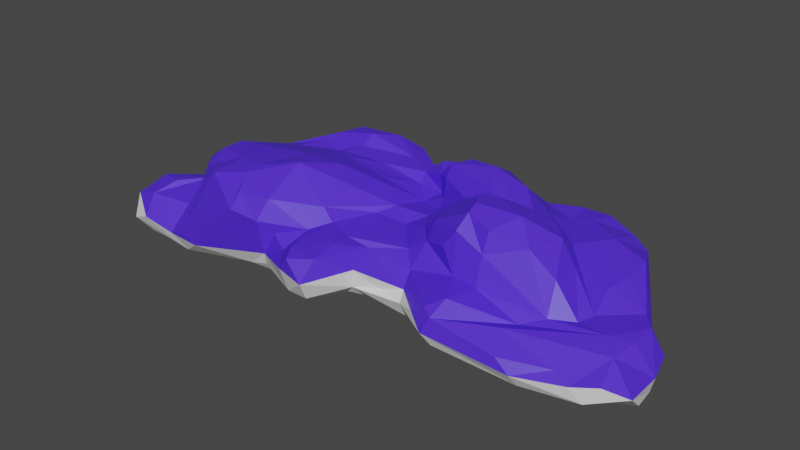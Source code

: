 # Source: cloud_1.blend  (saved by Blender 3.6.11; exported with 4.5.12 LTS)
import bpy
from mathutils import Matrix  # noqa: F401  (used for matrix-valued properties, if any)

bpy.ops.wm.read_factory_settings(use_empty=True)
scene = bpy.context.scene
scene.name = 'Scene'

# ---- materials (node trees are filled in below, after node groups)
mat_material_001 = bpy.data.materials.new('Material.001')
mat_material_001.use_transparent_shadow = False
mat_material_002 = bpy.data.materials.new('Material.002')
mat_material_002.use_transparent_shadow = False

# ---- material node trees
mat_material_001.use_nodes = True; mat_material_001.node_tree.nodes.clear()
_N = mat_material_001.node_tree.nodes; _L = mat_material_001.node_tree.links
n0 = _N.new('ShaderNodeBsdfPrincipled'); n0.name = 'Principled BSDF'; n0.location = (10, 300)
n0.distribution = 'GGX'
n0.subsurface_method = 'RANDOM_WALK_SKIN'
n0.inputs[3].default_value = 1.45
n0.inputs[27].default_value = (0.0, 0.0, 0.0, 1.0)
n0.inputs[28].default_value = 1.0
n1 = _N.new('ShaderNodeOutputMaterial'); n1.name = 'Material Output'; n1.location = (300, 300)
_L.new(n0.outputs[0], n1.inputs[0])
n1.is_active_output = True
mat_material_002.use_nodes = True; mat_material_002.node_tree.nodes.clear()
_N = mat_material_002.node_tree.nodes; _L = mat_material_002.node_tree.links
n0 = _N.new('ShaderNodeBsdfPrincipled'); n0.name = 'Principled BSDF'; n0.location = (10, 300)
n0.distribution = 'GGX'
n0.subsurface_method = 'RANDOM_WALK_SKIN'
n0.inputs[0].default_value = (0.08068, 0.0242, 0.8, 1.0)
n0.inputs[3].default_value = 1.45
n0.inputs[27].default_value = (0.0, 0.0, 0.0, 1.0)
n0.inputs[28].default_value = 1.0
n1 = _N.new('ShaderNodeOutputMaterial'); n1.name = 'Material Output'; n1.location = (300, 300)
_L.new(n0.outputs[0], n1.inputs[0])
n1.is_active_output = True

# ---- world
world_world = bpy.data.worlds.new('World'); scene.world = world_world
world_world.use_nodes = True; world_world.node_tree.nodes.clear()
_N = world_world.node_tree.nodes; _L = world_world.node_tree.links
n0 = _N.new('ShaderNodeOutputWorld'); n0.name = 'World Output'; n0.location = (300, 300)
n1 = _N.new('ShaderNodeBackground'); n1.name = 'Background'; n1.location = (10, 300)
n1.inputs[0].default_value = (0.05088, 0.05088, 0.05088, 1.0)
_L.new(n1.outputs[0], n0.inputs[0])
n0.is_active_output = True
world_world.color = (0.05088, 0.05088, 0.05088)
world_world.use_sun_shadow = False
world_world.sun_shadow_jitter_overblur = 0.0

# ---- meshes
me_mesh = bpy.data.meshes.new('Mesh')
me_mesh.from_pydata([(-88.0, 1.434, -172.8), (-16.93, 5.719, -216.9), (-130.0, 9.075, -199.5), (208.1, 4.525, -94.27), (-240.2, 8.614, -98.23), (-166.1, 16.06, -24.71), (-204.4, 22.54, -192.2), (306.3, 19.46, -111.6), (114.0, 31.92, -264.5), (47.27, 32.82, -27.68), (-75.17, 26.84, -4.45), (287.2, 15.84, -129.2), (191.8, 24.1, -1.279), (-238.2, 42.63, -197.5), (-350.7, 28.67, -42.34), (-104.4, 55.19, 12.21), (19.32, 50.75, -1.726), (-46.5, 38.52, -268.8), (-350.6, 23.5, -6.736), (-263.5, 32.55, 20.27), (-7.335, 46.94, 44.4), (349.7, 35.07, -80.07), (-292.3, 58.94, -149.1), (-309.2, 57.99, -95.74), (-344.6, 56.98, 1.015), (49.13, 54.42, -12.54), (110.0, 61.43, 8.668), (308.6, 69.09, -130.2), (-4.545, 70.34, 56.51), (92.59, 83.44, -256.0), (-305.3, 74.37, -29.76), (263.2, 83.51, -131.5), (182.5, 96.18, -232.9), (-260.6, 61.15, -12.46), (-6.693, 96.84, 1.405), (-108.4, 97.88, 17.86), (146.2, 104.1, -199.1), (67.92, 121.3, -226.0), (-158.1, 125.7, -222.1), (-239.4, 115.7, -26.51), (227.1, 99.19, -83.65), (-43.96, 104.9, -224.2), (-180.2, 115.0, -179.2), (-233.9, 131.9, -78.53), (-57.76, 110.2, -40.06), (152.9, 114.9, -55.94), (79.9, 134.5, -211.1), (-17.82, 106.8, -220.0), (-59.96, 115.2, -206.1), (-107.2, 147.7, -52.2), (79.53, 126.4, -69.67), (171.3, 149.0, -99.57), (3.018, 121.4, -178.0), (-132.8, 119.1, -158.7), (35.22, 99.99, -115.0), (105.8, 135.4, -131.4), (24.78, 104.4, -156.3), (-25.29, 101.7, -174.1), (9.106, 0.0, -172.6), (301.2, 69.18, -70.62), (271.9, 87.66, -156.4), (227.0, 99.26, -203.1), (191.4, 94.89, -256.8), (154.5, 92.35, -260.8), (48.69, 86.43, -254.1), (-77.54, 77.72, -253.4), (-195.6, 81.09, -225.9), (-293.0, 67.62, -79.81), (-282.0, 72.72, -64.39), (-197.1, 127.7, 0.2113), (-239.3, 42.56, 23.31), (-40.97, 92.88, 31.02), (-3.568, 92.54, 34.25), (14.9, 85.87, -32.53), (-225.8, 94.81, -202.4), (-231.2, 103.0, -158.7), (-275.7, 86.37, -144.3), (-247.3, 79.53, -22.49), (-144.0, 104.2, 24.73), (-92.43, 83.37, 6.479), (-40.94, 97.54, -36.06), (52.85, 87.49, -56.79), (71.06, 75.06, -38.38), (124.5, 84.18, -44.6), (212.7, 62.22, -38.49), (155.3, 81.12, -43.25), (235.1, 68.72, -57.63), (208.5, 100.7, -148.5), (193.2, 95.34, -169.7), (158.4, 92.19, -224.7), (117.3, 95.42, -237.8), (-128.3, 113.3, -246.2), (-200.9, 107.1, -201.0), (-255.6, 105.3, -100.2), (-223.6, 105.7, -2.637), (-152.4, 136.5, -9.666), (-141.3, 123.8, 11.86), (-9.514, 93.23, -27.79), (261.0, 66.66, -75.01), (228.4, 96.58, -120.5), (-100.2, 128.0, -226.1), (-237.4, 130.2, -53.59), (75.51, 102.5, -61.13), (197.2, 127.6, -76.94), (148.4, 122.5, -159.3), (32.53, 126.0, -226.4), (-123.4, 131.8, -202.1), (-124.7, 120.5, -183.5), (-152.3, 110.9, -168.0), (-184.7, 137.3, -39.04), (-156.9, 139.0, -26.52), (17.04, 90.54, -96.17), (108.2, 114.3, -46.99), (122.9, 135.7, -50.09), (154.6, 140.2, -64.97), (165.6, 137.2, -140.2), (77.67, 148.9, -186.5), (22.04, 140.7, -174.9), (-6.912, 128.4, -197.1), (54.44, 105.7, -83.97), (79.48, 132.0, -106.3), (121.7, 154.3, -85.79), (129.0, 148.6, -123.5), (94.76, 136.5, -148.8), (9.731, 100.8, -172.9), (-111.4, 122.8, -143.0), (-85.24, 136.0, -99.66), (-9.127, 100.9, -110.9), (31.99, 98.65, -137.5), (-26.73, 111.1, -187.9), (-78.48, 114.5, -170.9), (-54.27, 112.8, -141.0), (1.872, 94.4, -151.4), (106.6, 3.63, -125.9), (-87.65, 0.389, -142.6), (-1.659, 0.8944, -131.2), (141.5, 5.853, -166.0), (84.8, 6.134, -204.2), (-166.4, 5.668, -93.62), (-78.7, 3.438, -102.6), (23.71, 5.981, -97.11), (-66.44, 9.47, -71.18), (162.5, 10.03, -70.68), (226.4, 16.52, -159.7), (-11.47, 13.37, -240.0), (-95.51, 17.07, -234.1), (-182.4, 6.044, -124.8), (-218.5, 7.401, -54.61), (32.24, 12.95, -69.3), (265.6, 32.98, -180.4), (-54.78, 20.33, -37.42), (112.8, 17.66, -55.24), (-271.8, 17.3, -116.7), (-110.4, 27.29, -245.0), (184.9, 24.86, -19.61), (-239.6, 15.47, 15.57), (-133.4, 31.69, 6.877), (239.2, 17.51, -19.73), (-287.8, 33.86, -144.8), (-301.7, 13.34, -30.03), (-44.54, 35.42, 10.43), (8.132, 39.48, -5.643), (87.69, 28.76, -19.57), (136.1, 27.09, -12.63), (261.1, 15.76, -9.282), (205.2, 43.99, -231.6), (-317.5, 29.92, -94.89), (-341.4, 19.12, -32.95), (-268.8, 16.02, 11.3), (-105.8, 40.01, 8.872), (242.8, 23.63, 4.326), (313.1, 33.72, -130.5), (103.1, 53.51, -275.4), (-280.7, 53.24, -166.3), (-315.6, 14.94, 8.775), (143.1, 35.63, 16.46), (133.3, 50.24, 23.52), (308.9, 22.91, -10.95), (326.6, 12.98, -47.16), (342.4, 41.52, -111.1), (275.9, 54.24, -185.1), (212.7, 65.93, -265.0), (154.6, 60.04, -277.2), (-114.6, 67.85, -250.3), (-325.5, 41.85, -83.3), (-336.8, 70.97, -38.21), (-354.7, 39.91, -3.05), (-308.0, 41.87, 23.07), (-35.55, 46.38, 43.37), (80.6, 50.16, -8.738), (238.2, 38.24, 13.93), (351.5, 36.44, -30.73), (325.9, 69.5, -109.3), (316.4, 49.97, -132.4), (-210.0, 59.25, -217.7), (20.55, 72.44, -1.99), (142.0, 68.56, 17.91), (276.1, 49.19, -10.3), (295.3, 41.06, -3.907), (317.7, 60.83, -49.87), (272.8, 91.65, -190.1), (255.2, 81.99, -229.3), (97.86, 71.16, -270.3), (-156.8, 71.35, -235.3), (-314.5, 65.09, 1.986), (-210.4, 35.86, 27.51), (-69.83, 73.75, 15.94), (-45.21, 71.92, 46.83), (78.33, 62.49, -17.74), (144.8, 81.9, -6.271), (207.2, 68.62, -13.58), (220.6, 52.64, 12.88), (-224.2, 15.92, -153.7), (262.4, 10.93, -59.31), (180.9, 43.67, -265.5), (-335.3, 31.09, 18.17), (345.4, 17.09, -80.25), (-358.5, 51.91, -31.82), (348.1, 16.27, -52.83), (-8.973, 62.31, -271.5), (324.2, 45.27, -17.37), (140.6, 85.38, -271.6), (128.9, 74.39, 9.451), (232.3, 88.97, -240.6), (-32.24, 89.08, 47.82), (-147.4, 88.73, -243.9), (-58.05, 91.72, -13.54), (269.0, 68.47, -94.27), (-73.21, 111.4, -242.4), (-172.9, 123.1, -193.1), (-255.4, 116.2, -49.16), (-102.6, 122.2, 3.298), (191.5, 128.6, -139.3), (122.2, 136.8, -183.6), (13.05, 91.39, -242.1), (-208.0, 112.5, -138.4), (-193.1, 123.3, -127.6), (-126.2, 141.9, -87.16), (-19.67, 96.7, -88.25), (210.2, 127.6, -119.3), (129.1, 132.8, -146.4), (36.06, 143.1, -195.7), (25.16, 134.3, -198.8), (123.4, 149.5, -70.83), (111.2, 152.5, -103.5), (21.65, 125.8, -164.6), (67.44, 123.2, -139.7), (324.4, 66.66, -78.54)], [], [(135, 58, 133), (134, 0, 58), (133, 58, 136), (58, 137, 136), (0, 137, 58), (1, 137, 0), (134, 139, 138), (135, 139, 134), (135, 140, 139), (133, 140, 135), (0, 2, 1), (134, 146, 0), (146, 2, 0), (138, 146, 134), (139, 140, 141), (133, 142, 140), (3, 133, 136), (3, 136, 143), (136, 137, 143), (1, 144, 137), (144, 1, 145), (2, 145, 1), (2, 146, 212), (4, 212, 146), (138, 147, 146), (139, 141, 138), (5, 138, 141), (150, 141, 148), (140, 148, 141), (140, 142, 148), (133, 3, 142), (149, 143, 137), (6, 145, 2), (146, 147, 4), (4, 147, 168), (138, 5, 147), (5, 141, 150), (151, 148, 142), (142, 3, 157), (143, 7, 3), (8, 149, 137), (137, 144, 8), (6, 2, 212), (152, 212, 4), (168, 147, 155), (5, 155, 147), (150, 156, 5), (9, 150, 148), (9, 148, 151), (151, 142, 157), (145, 8, 144), (153, 8, 145), (6, 153, 145), (159, 152, 4), (159, 4, 168), (5, 156, 155), (10, 156, 150), (162, 9, 151), (162, 151, 154), (151, 157, 154), (11, 7, 143), (153, 6, 158), (212, 158, 6), (152, 158, 212), (159, 166, 152), (12, 154, 157), (3, 213, 157), (213, 3, 7), (143, 149, 11), (149, 8, 165), (153, 17, 8), (153, 13, 17), (158, 152, 166), (167, 166, 159), (205, 155, 156), (150, 160, 10), (161, 160, 150), (9, 161, 150), (154, 163, 162), (175, 163, 154), (154, 12, 175), (157, 213, 164), (13, 153, 158), (166, 167, 14), (10, 169, 156), (15, 156, 169), (161, 9, 16), (16, 9, 162), (175, 12, 170), (157, 170, 12), (164, 170, 157), (11, 171, 7), (149, 171, 11), (172, 214, 8), (8, 214, 165), (17, 172, 8), (13, 183, 17), (173, 158, 166), (14, 167, 18), (159, 174, 167), (168, 174, 159), (18, 167, 174), (18, 174, 215), (168, 215, 174), (155, 215, 168), (19, 155, 205), (205, 156, 15), (10, 160, 169), (20, 160, 161), (20, 161, 16), (16, 162, 189), (176, 189, 162), (163, 175, 162), (162, 175, 176), (190, 176, 170), (176, 175, 170), (164, 177, 170), (177, 190, 170), (213, 177, 164), (177, 213, 178), (7, 178, 213), (171, 179, 7), (7, 179, 216), (21, 216, 179), (180, 171, 149), (165, 180, 149), (214, 180, 165), (214, 181, 180), (172, 182, 214), (181, 214, 182), (173, 13, 158), (166, 184, 173), (14, 184, 166), (173, 184, 22), (217, 184, 14), (23, 184, 217), (18, 217, 14), (23, 217, 185), (18, 186, 217), (185, 217, 24), (24, 217, 186), (18, 215, 186), (155, 187, 215), (186, 215, 24), (24, 215, 187), (160, 188, 169), (20, 188, 160), (169, 188, 15), (16, 189, 25), (26, 189, 176), (211, 190, 197), (177, 198, 190), (197, 190, 198), (177, 178, 191), (191, 178, 218), (7, 216, 178), (178, 216, 218), (21, 191, 216), (216, 191, 218), (21, 179, 192), (171, 193, 179), (192, 179, 27), (27, 179, 193), (180, 193, 171), (17, 219, 172), (172, 219, 202), (219, 17, 183), (194, 183, 13), (173, 194, 13), (19, 187, 155), (19, 205, 70), (15, 188, 207), (207, 188, 28), (28, 188, 20), (25, 195, 16), (20, 16, 28), (28, 16, 195), (26, 176, 196), (176, 190, 196), (211, 196, 190), (199, 197, 198), (191, 220, 177), (177, 220, 198), (21, 199, 191), (191, 199, 220), (198, 220, 199), (247, 59, 199), (59, 192, 27), (227, 59, 27), (27, 193, 200), (201, 193, 180), (201, 200, 193), (181, 201, 180), (181, 182, 221), (202, 221, 172), (172, 221, 182), (29, 221, 202), (194, 203, 183), (22, 194, 173), (23, 76, 22), (22, 184, 23), (24, 204, 185), (30, 185, 204), (187, 204, 24), (19, 204, 187), (205, 15, 78), (15, 207, 206), (208, 195, 25), (189, 208, 25), (26, 208, 189), (222, 208, 26), (82, 208, 222), (196, 222, 26), (196, 209, 222), (196, 211, 210), (210, 211, 197), (210, 197, 199), (59, 247, 192), (31, 227, 27), (200, 60, 27), (31, 27, 60), (200, 201, 61), (61, 201, 223), (62, 223, 181), (181, 223, 201), (61, 223, 32), (32, 223, 62), (181, 221, 62), (62, 221, 63), (29, 63, 221), (62, 63, 32), (29, 202, 64), (64, 202, 219), (219, 65, 64), (183, 65, 219), (203, 194, 66), (22, 66, 194), (23, 185, 67), (30, 68, 185), (68, 67, 185), (30, 204, 68), (68, 204, 33), (33, 204, 19), (70, 205, 78), (206, 207, 71), (71, 207, 224), (72, 224, 28), (28, 224, 207), (34, 71, 72), (72, 71, 224), (28, 195, 72), (72, 195, 73), (208, 73, 195), (72, 73, 34), (210, 84, 196), (196, 84, 209), (85, 209, 84), (210, 199, 59), (227, 98, 59), (61, 60, 200), (61, 31, 60), (225, 65, 183), (203, 225, 183), (66, 225, 203), (74, 66, 22), (74, 22, 76), (23, 67, 76), (75, 76, 67), (33, 77, 68), (206, 79, 15), (78, 15, 35), (35, 15, 79), (35, 79, 226), (206, 226, 79), (206, 71, 226), (34, 80, 71), (226, 71, 80), (82, 73, 208), (81, 73, 82), (81, 82, 102), (222, 209, 82), (85, 83, 209), (102, 82, 83), (83, 82, 209), (85, 84, 86), (210, 59, 84), (98, 86, 59), (86, 84, 59), (99, 227, 87), (61, 88, 31), (87, 227, 88), (88, 227, 31), (89, 61, 32), (36, 88, 89), (89, 88, 61), (32, 63, 89), (89, 63, 90), (29, 90, 63), (89, 90, 36), (29, 64, 90), (90, 64, 37), (37, 64, 234), (64, 65, 234), (65, 225, 91), (91, 225, 66), (91, 66, 38), (74, 92, 66), (76, 92, 74), (38, 66, 92), (75, 67, 93), (68, 93, 67), (33, 19, 77), (70, 94, 19), (19, 94, 77), (39, 77, 94), (70, 69, 94), (69, 39, 94), (70, 78, 69), (69, 78, 95), (96, 95, 78), (35, 96, 78), (97, 80, 34), (238, 80, 97), (34, 73, 97), (81, 97, 73), (40, 86, 98), (40, 98, 99), (227, 99, 98), (87, 88, 36), (234, 65, 41), (65, 228, 41), (91, 228, 65), (38, 100, 91), (91, 100, 228), (41, 228, 100), (38, 92, 229), (76, 75, 92), (92, 75, 229), (42, 229, 75), (68, 230, 93), (77, 230, 68), (43, 93, 230), (101, 230, 39), (39, 230, 77), (43, 230, 101), (226, 231, 35), (35, 231, 96), (44, 231, 226), (44, 226, 80), (44, 80, 238), (238, 97, 81), (83, 85, 45), (45, 85, 86), (40, 103, 86), (99, 87, 232), (104, 232, 87), (87, 36, 104), (36, 233, 104), (36, 90, 233), (90, 37, 233), (46, 233, 37), (46, 37, 105), (37, 234, 105), (105, 234, 47), (47, 234, 41), (47, 41, 48), (41, 100, 48), (48, 100, 106), (38, 106, 100), (38, 229, 106), (107, 229, 42), (48, 106, 107), (107, 106, 229), (42, 235, 108), (75, 235, 42), (236, 108, 235), (93, 235, 75), (93, 236, 235), (43, 236, 93), (43, 101, 109), (39, 109, 101), (69, 109, 39), (69, 110, 109), (109, 110, 237), (49, 237, 110), (69, 95, 110), (49, 110, 95), (96, 231, 95), (95, 231, 49), (49, 231, 44), (81, 111, 238), (81, 102, 119), (50, 119, 102), (83, 112, 102), (102, 112, 50), (83, 113, 112), (45, 113, 83), (50, 112, 113), (86, 103, 45), (45, 103, 114), (51, 114, 103), (40, 239, 103), (239, 51, 103), (99, 239, 40), (51, 239, 115), (115, 239, 232), (99, 232, 239), (104, 115, 232), (104, 233, 240), (46, 116, 233), (233, 116, 240), (123, 240, 116), (123, 116, 117), (117, 116, 241), (242, 241, 46), (46, 241, 116), (52, 117, 242), (242, 117, 241), (46, 105, 242), (47, 118, 105), (105, 118, 242), (52, 242, 118), (42, 108, 107), (53, 107, 108), (53, 108, 236), (43, 237, 236), (109, 237, 43), (53, 236, 237), (238, 127, 44), (49, 44, 127), (81, 119, 111), (111, 119, 54), (54, 119, 246), (246, 119, 120), (50, 120, 119), (113, 243, 50), (50, 243, 120), (45, 243, 113), (45, 114, 243), (51, 121, 114), (114, 121, 243), (120, 243, 121), (121, 244, 120), (51, 122, 121), (121, 122, 244), (120, 244, 55), (55, 244, 122), (51, 115, 122), (122, 115, 240), (104, 240, 115), (55, 122, 240), (55, 240, 123), (123, 117, 245), (124, 245, 52), (52, 245, 117), (56, 245, 124), (48, 129, 47), (47, 129, 118), (52, 118, 129), (53, 237, 125), (126, 125, 237), (126, 237, 49), (49, 127, 126), (111, 127, 238), (54, 127, 111), (54, 246, 128), (56, 128, 246), (55, 246, 120), (55, 123, 246), (246, 123, 245), (56, 246, 245), (52, 129, 124), (57, 124, 129), (107, 130, 48), (48, 130, 129), (53, 130, 107), (57, 129, 130), (53, 125, 130), (57, 130, 125), (125, 131, 57), (57, 131, 132), (126, 131, 125), (132, 131, 126), (126, 127, 132), (54, 132, 127), (54, 128, 132), (132, 128, 56), (58, 135, 134), (56, 124, 132), (57, 132, 124), (21, 192, 247), (247, 199, 21)])
me_mesh.polygons.foreach_set('material_index', [0, 0, 0, 0, 0, 0, 0, 0, 0, 0, 0, 0, 0, 0, 0, 0, 0, 0, 0, 0, 0, 0, 0, 0, 0, 0, 0, 0, 0, 0, 0, 0, 0, 0, 0, 0, 0, 0, 0, 0, 0, 0, 0, 0, 0, 0, 0, 0, 0, 0, 0, 0, 0, 0, 0, 0, 0, 0, 0, 0, 0, 0, 0, 0, 0, 0, 0, 0, 0, 0, 0, 0, 0, 0, 0, 0, 0, 0, 0, 0, 0, 0, 0, 0, 0, 0, 0, 0, 0, 0, 0, 0, 0, 0, 0, 0, 0, 0, 0, 0, 0, 0, 0, 0, 0, 0, 0, 0, 0, 0, 0, 0, 0, 0, 0, 0, 0, 0, 0, 0, 0, 0, 0, 0, 0, 0, 0, 0, 0, 0, 0, 0, 0, 0, 0, 0, 0, 1, 0, 1, 0, 0, 0, 0, 0, 0, 0, 0, 0, 0, 1, 0, 1, 0, 0, 0, 0, 0, 0, 1, 0, 1, 1, 0, 0, 1, 0, 0, 0, 0, 1, 0, 0, 0, 0, 0, 0, 1, 1, 1, 1, 0, 0, 1, 1, 1, 1, 1, 1, 1, 1, 1, 1, 1, 1, 1, 1, 1, 0, 1, 0, 1, 1, 1, 1, 1, 1, 0, 0, 0, 1, 1, 1, 1, 1, 1, 1, 1, 1, 1, 1, 1, 1, 1, 1, 1, 1, 1, 1, 1, 1, 1, 1, 1, 1, 1, 1, 1, 1, 1, 1, 1, 1, 1, 1, 1, 1, 1, 1, 1, 1, 1, 1, 1, 1, 1, 1, 1, 1, 1, 1, 1, 1, 1, 1, 1, 1, 1, 1, 1, 1, 1, 1, 1, 1, 1, 1, 1, 1, 1, 1, 1, 1, 1, 1, 1, 1, 1, 1, 1, 1, 1, 1, 1, 1, 1, 1, 1, 1, 1, 1, 1, 1, 1, 1, 1, 1, 1, 1, 1, 1, 1, 1, 1, 1, 1, 1, 1, 1, 1, 1, 1, 1, 1, 1, 1, 1, 1, 1, 1, 1, 1, 1, 1, 1, 1, 1, 1, 1, 1, 1, 1, 1, 1, 1, 1, 1, 1, 1, 1, 1, 1, 1, 1, 1, 1, 1, 1, 1, 1, 1, 1, 1, 1, 1, 1, 1, 1, 1, 1, 1, 1, 1, 1, 1, 1, 1, 1, 1, 1, 1, 1, 1, 1, 1, 1, 1, 1, 1, 1, 1, 1, 1, 1, 1, 1, 1, 1, 1, 1, 1, 1, 1, 1, 1, 1, 1, 1, 1, 1, 1, 1, 1, 1, 1, 1, 1, 1, 1, 1, 1, 1, 1, 1, 1, 1, 1, 1, 1, 1, 1, 1, 1, 1, 1, 1, 1, 1, 1, 1, 1, 1, 1, 1, 1, 1, 1, 1, 1, 1, 1, 1, 1, 1, 1, 1, 1, 1, 1, 1, 1, 1, 1, 1, 1, 1, 1, 1, 1, 1, 1, 1, 1, 1, 1, 1, 1, 1, 1, 1, 1, 1, 1, 1, 1, 1, 1, 0, 1, 1, 1, 1])
_k = set([(0, 1), (0, 2), (0, 58), (0, 134), (0, 137), (0, 146), (1, 2), (1, 137), (1, 144), (1, 145), (2, 6), (2, 145), (2, 146), (2, 212), (3, 7), (3, 133), (3, 136), (3, 142), (3, 143), (3, 157), (3, 213), (4, 146), (4, 147), (4, 152), (4, 159), (4, 168), (4, 212), (5, 138), (5, 141), (5, 150), (5, 155), (5, 156), (6, 145), (6, 153), (6, 158), (6, 212), (7, 11), (7, 143), (7, 171), (7, 178), (7, 179), (7, 213), (7, 216), (8, 17), (8, 137), (8, 144), (8, 145), (8, 149), (8, 153), (8, 165), (8, 172), (8, 214), (9, 16), (9, 148), (9, 150), (9, 151), (9, 161), (9, 162), (10, 150), (10, 156), (10, 160), (10, 169), (11, 143), (11, 149), (11, 171), (12, 154), (12, 157), (12, 170), (12, 175), (13, 17), (13, 153), (13, 158), (13, 173), (13, 183), (13, 194), (14, 18), (14, 166), (14, 167), (14, 217), (15, 35), (15, 78), (15, 79), (15, 156), (15, 169), (15, 188), (15, 205), (15, 206), (15, 207), (16, 20), (16, 25), (16, 28), (16, 161), (16, 162), (16, 189), (16, 195), (17, 153), (17, 172), (17, 219), (18, 167), (18, 174), (18, 186), (18, 215), (18, 217), (19, 33), (19, 70), (19, 77), (19, 94), (19, 155), (19, 187), (19, 204), (19, 205), (20, 28), (20, 160), (20, 161), (20, 188), (21, 179), (21, 191), (21, 192), (21, 199), (21, 216), (21, 247), (22, 23), (22, 66), (22, 74), (22, 76), (22, 173), (22, 184), (22, 194), (23, 67), (23, 76), (23, 184), (23, 185), (23, 217), (24, 185), (24, 186), (24, 187), (24, 204), (24, 215), (24, 217), (25, 189), (25, 195), (25, 208), (26, 176), (26, 189), (26, 208), (26, 222), (27, 31), (27, 60), (27, 179), (27, 192), (27, 193), (27, 200), (27, 227), (28, 72), (28, 188), (28, 195), (28, 207), (28, 224), (29, 63), (29, 90), (29, 202), (29, 221), (30, 68), (30, 185), (30, 204), (31, 60), (31, 88), (31, 227), (32, 61), (32, 62), (32, 63), (32, 89), (32, 223), (33, 68), (33, 77), (33, 204), (34, 71), (34, 72), (34, 73), (34, 80), (34, 97), (35, 78), (35, 79), (35, 96), (35, 226), (35, 231), (36, 87), (36, 88), (36, 89), (36, 90), (36, 104), (36, 233), (37, 46), (37, 64), (37, 90), (37, 105), (37, 233), (37, 234), (38, 66), (38, 91), (38, 92), (38, 100), (38, 106), (38, 229), (39, 69), (39, 77), (39, 94), (39, 101), (39, 109), (39, 230), (40, 86), (40, 98), (40, 99), (40, 103), (40, 239), (41, 48), (41, 65), (41, 100), (41, 228), (41, 234), (42, 75), (42, 107), (42, 108), (42, 235), (43, 93), (43, 101), (43, 109), (43, 230), (43, 236), (43, 237), (44, 49), (44, 80), (44, 127), (44, 231), (44, 238), (45, 83), (45, 85), (45, 86), (45, 103), (45, 113), (45, 114), (45, 243), (46, 105), (46, 116), (46, 233), (46, 241), (46, 242), (47, 48), (47, 105), (47, 118), (47, 129), (47, 234), (48, 100), (48, 106), (48, 107), (48, 129), (48, 130), (49, 95), (49, 110), (49, 126), (49, 127), (49, 231), (49, 237), (50, 102), (50, 112), (50, 113), (50, 119), (50, 120), (50, 243), (51, 103), (51, 114), (51, 115), (51, 121), (51, 122), (51, 239), (52, 117), (52, 118), (52, 124), (52, 129), (52, 242), (52, 245), (53, 107), (53, 108), (53, 125), (53, 130), (53, 236), (53, 237), (54, 111), (54, 119), (54, 127), (54, 128), (54, 132), (54, 246), (55, 120), (55, 122), (55, 123), (55, 240), (55, 244), (55, 246), (56, 124), (56, 128), (56, 132), (56, 245), (56, 246), (57, 124), (57, 125), (57, 129), (57, 130), (57, 131), (57, 132), (58, 133), (58, 134), (58, 135), (58, 136), (58, 137), (59, 84), (59, 86), (59, 98), (59, 192), (59, 199), (59, 210), (59, 227), (59, 247), (60, 61), (60, 200), (61, 88), (61, 89), (61, 200), (61, 201), (61, 223), (62, 63), (62, 181), (62, 221), (62, 223), (63, 89), (63, 90), (63, 221), (64, 65), (64, 90), (64, 202), (64, 219), (64, 234), (65, 91), (65, 183), (65, 219), (65, 225), (65, 228), (65, 234), (66, 74), (66, 91), (66, 92), (66, 194), (66, 203), (66, 225), (67, 68), (67, 75), (67, 76), (67, 93), (67, 185), (68, 77), (68, 93), (68, 185), (68, 204), (68, 230), (69, 70), (69, 78), (69, 94), (69, 95), (69, 109), (70, 78), (70, 94), (70, 205), (71, 72), (71, 80), (71, 206), (71, 207), (71, 224), (71, 226), (72, 73), (72, 195), (72, 224), (73, 81), (73, 82), (73, 97), (73, 195), (73, 208), (74, 76), (74, 92), (75, 76), (75, 92), (75, 93), (75, 229), (75, 235), (76, 92), (77, 94), (77, 230), (78, 95), (78, 96), (78, 205), (79, 206), (79, 226), (80, 97), (80, 226), (80, 238), (81, 82), (81, 97), (81, 102), (81, 111), (81, 119), (81, 238), (82, 83), (82, 102), (82, 208), (82, 209), (82, 222), (83, 85), (83, 102), (83, 112), (83, 113), (83, 209), (84, 85), (84, 86), (84, 196), (84, 209), (84, 210), (85, 86), (85, 209), (86, 98), (86, 103), (87, 88), (87, 99), (87, 104), (87, 227), (87, 232), (88, 89), (88, 227), (89, 90), (90, 233), (91, 100), (91, 225), (91, 228), (92, 229), (93, 230), (93, 235), (93, 236), (95, 96), (95, 110), (95, 231), (96, 231), (98, 99), (98, 227), (99, 227), (99, 232), (99, 239), (100, 106), (100, 228), (101, 109), (101, 230), (102, 112), (102, 119), (103, 114), (103, 239), (104, 115), (104, 232), (104, 233), (104, 240), (105, 118), (105, 234), (105, 242), (106, 107), (106, 229), (107, 108), (107, 130), (108, 235), (108, 236), (109, 110), (109, 237), (110, 237), (111, 119), (111, 127), (111, 238), (112, 113), (113, 243), (114, 121), (114, 243), (115, 122), (115, 232), (115, 239), (115, 240), (116, 117), (116, 123), (116, 233), (116, 240), (116, 241), (117, 123), (117, 241), (117, 242), (117, 245), (118, 129), (118, 242), (119, 120), (119, 246), (120, 121), (120, 243), (120, 244), (120, 246), (121, 243), (121, 244), (122, 240), (122, 244), (123, 240), (123, 245), (123, 246), (124, 129), (124, 132), (124, 245), (125, 126), (125, 130), (125, 131), (125, 237), (126, 127), (126, 132), (126, 237), (127, 132), (127, 238), (128, 132), (128, 246), (129, 130), (131, 132), (133, 135), (133, 136), (133, 142), (134, 135), (134, 138), (134, 139), (134, 146), (135, 139), (135, 140), (136, 137), (136, 143), (137, 143), (137, 144), (137, 149), (138, 139), (138, 141), (138, 146), (138, 147), (139, 140), (139, 141), (140, 141), (140, 142), (140, 148), (141, 148), (141, 150), (142, 148), (142, 151), (142, 157), (143, 149), (144, 145), (145, 153), (146, 147), (146, 212), (147, 155), (147, 168), (148, 150), (148, 151), (149, 165), (149, 171), (149, 180), (150, 156), (150, 160), (150, 161), (151, 154), (151, 157), (151, 162), (152, 158), (152, 159), (152, 166), (152, 212), (153, 158), (154, 157), (154, 162), (154, 163), (154, 175), (155, 156), (155, 168), (155, 187), (155, 205), (155, 215), (156, 169), (156, 205), (157, 164), (157, 170), (157, 213), (158, 166), (158, 173), (158, 212), (159, 166), (159, 167), (159, 168), (159, 174), (160, 161), (160, 169), (160, 188), (162, 163), (162, 175), (162, 176), (162, 189), (163, 175), (164, 170), (164, 177), (164, 213), (165, 180), (166, 167), (166, 173), (166, 184), (167, 174), (168, 174), (168, 215), (169, 188), (170, 175), (170, 176), (170, 177), (170, 190), (171, 179), (171, 180), (171, 193), (172, 182), (172, 202), (172, 214), (172, 219), (172, 221), (173, 184), (173, 194), (174, 215), (175, 176), (176, 189), (176, 190), (176, 196), (177, 178), (177, 190), (177, 191), (177, 198), (177, 213), (177, 220), (178, 191), (178, 213), (178, 216), (178, 218), (179, 192), (179, 193), (179, 216), (180, 181), (180, 193), (180, 201), (180, 214), (181, 182), (181, 201), (181, 214), (181, 221), (181, 223), (182, 214), (182, 221), (183, 194), (183, 203), (183, 219), (183, 225), (184, 217), (185, 204), (185, 217), (186, 215), (186, 217), (187, 204), (187, 215), (188, 207), (189, 208), (190, 196), (190, 197), (190, 198), (190, 211), (191, 199), (191, 216), (191, 218), (191, 220), (192, 247), (193, 200), (193, 201), (194, 203), (195, 208), (196, 209), (196, 210), (196, 211), (196, 222), (197, 198), (197, 199), (197, 210), (197, 211), (198, 199), (198, 220), (199, 210), (199, 220), (199, 247), (200, 201), (201, 223), (202, 219), (202, 221), (203, 225), (206, 207), (206, 226), (207, 224), (208, 222), (209, 222), (210, 211), (216, 218), (226, 231), (232, 239), (233, 240), (235, 236), (236, 237), (241, 242), (245, 246)])
me_mesh.attributes.new('sharp_edge', 'BOOLEAN', 'EDGE').data.foreach_set('value', [ (min(e.vertices), max(e.vertices)) in _k for e in me_mesh.edges])
_uv = me_mesh.uv_layers.new(name='map1')
_uv.uv.foreach_set('vector', [0.5431, 0.4216, 0.4942, 0.409, 0.5487, 0.2925, 0.5299, 0.5241, 0.494, 0.5247, 0.4942, 0.409, 0.5487, 0.2925, 0.4942, 0.409, 0.5008, 0.2512, 0.4942, 0.409, 0.4557, 0.3188, 0.5008, 0.2512, 0.494, 0.5247, 0.4557, 0.3188, 0.4942, 0.409, 0.441, 0.4401, 0.4557, 0.3188, 0.494, 0.5247, 0.5299, 0.5241, 0.5767, 0.5133, 0.5873, 0.6178, 0.5431, 0.4216, 0.5767, 0.5133, 0.5299, 0.5241, 0.5431, 0.4216, 0.5827, 0.3912, 0.5767, 0.5133, 0.5487, 0.2925, 0.5827, 0.3912, 0.5431, 0.4216, 0.494, 0.5247, 0.4615, 0.5747, 0.441, 0.4401, 0.5299, 0.5241, 0.5505, 0.637, 0.494, 0.5247, 0.5505, 0.637, 0.4615, 0.5747, 0.494, 0.5247, 0.5873, 0.6178, 0.5505, 0.637, 0.5299, 0.5241, 0.5767, 0.5133, 0.5827, 0.3912, 0.6131, 0.4985, 0.5487, 0.2925, 0.613, 0.2257, 0.5827, 0.3912, 0.5858, 0.1715, 0.5487, 0.2925, 0.5008, 0.2512, 0.5858, 0.1715, 0.5008, 0.2512, 0.5066, 0.1498, 0.5008, 0.2512, 0.4557, 0.3188, 0.5066, 0.1498, 0.441, 0.4401, 0.4127, 0.4336, 0.4557, 0.3188, 0.4127, 0.4336, 0.441, 0.4401, 0.4193, 0.5337, 0.4615, 0.5747, 0.4193, 0.5337, 0.441, 0.4401, 0.4615, 0.5747, 0.5505, 0.637, 0.5149, 0.6867, 0.5816, 0.7056, 0.5149, 0.6867, 0.5505, 0.637, 0.5873, 0.6178, 0.6334, 0.6796, 0.5505, 0.637, 0.5767, 0.5133, 0.6131, 0.4985, 0.5873, 0.6178, 0.6674, 0.617, 0.5873, 0.6178, 0.6131, 0.4985, 0.6515, 0.4843, 0.6131, 0.4985, 0.6146, 0.3809, 0.5827, 0.3912, 0.6146, 0.3809, 0.6131, 0.4985, 0.5827, 0.3912, 0.613, 0.2257, 0.6146, 0.3809, 0.5487, 0.2925, 0.5858, 0.1715, 0.613, 0.2257, 0.4797, 0.103, 0.5066, 0.1498, 0.4557, 0.3188, 0.4684, 0.6632, 0.4193, 0.5337, 0.4615, 0.5747, 0.5505, 0.637, 0.6334, 0.6796, 0.5816, 0.7056, 0.5816, 0.7056, 0.6334, 0.6796, 0.7103, 0.7392, 0.5873, 0.6178, 0.6674, 0.617, 0.6334, 0.6796, 0.6674, 0.617, 0.6131, 0.4985, 0.6515, 0.4843, 0.6303, 0.2847, 0.6146, 0.3809, 0.613, 0.2257, 0.613, 0.2257, 0.5858, 0.1715, 0.6721, 0.134, 0.5066, 0.1498, 0.5629, 0.05434, 0.5858, 0.1715, 0.3807, 0.284, 0.4797, 0.103, 0.4557, 0.3188, 0.4557, 0.3188, 0.4127, 0.4336, 0.3807, 0.284, 0.4684, 0.6632, 0.4615, 0.5747, 0.5149, 0.6867, 0.5587, 0.7433, 0.5149, 0.6867, 0.5816, 0.7056, 0.7103, 0.7392, 0.6334, 0.6796, 0.7153, 0.7044, 0.6674, 0.617, 0.7153, 0.7044, 0.6334, 0.6796, 0.6515, 0.4843, 0.7025, 0.5777, 0.6674, 0.617, 0.661, 0.3625, 0.6515, 0.4843, 0.6146, 0.3809, 0.661, 0.3625, 0.6146, 0.3809, 0.6303, 0.2847, 0.6303, 0.2847, 0.613, 0.2257, 0.6721, 0.134, 0.8209, 0.6519, 0.8209, 0.9044, 0.8107, 0.7507, 0.405, 0.5513, 0.3807, 0.284, 0.4193, 0.5337, 0.4684, 0.6632, 0.405, 0.5513, 0.4193, 0.5337, 0.6618, 0.7786, 0.5587, 0.7433, 0.5816, 0.7056, 0.6618, 0.7786, 0.5816, 0.7056, 0.7103, 0.7392, 0.6674, 0.617, 0.7025, 0.5777, 0.7153, 0.7044, 0.6896, 0.5084, 0.7025, 0.5777, 0.6515, 0.4843, 0.6711, 0.3144, 0.661, 0.3625, 0.6303, 0.2847, 0.6711, 0.3144, 0.6303, 0.2847, 0.6713, 0.1987, 0.6303, 0.2847, 0.6721, 0.134, 0.6713, 0.1987, 0.5427, 0.07728, 0.5629, 0.05434, 0.5066, 0.1498, 0.8573, 0.8848, 0.8476, 0.7623, 0.8573, 0.6519, 0.5149, 0.6867, 0.5231, 0.7623, 0.4684, 0.6632, 0.5587, 0.7433, 0.5231, 0.7623, 0.5149, 0.6867, 0.6618, 0.7786, 0.5828, 0.7975, 0.5587, 0.7433, 0.6931, 0.1903, 0.6713, 0.1987, 0.6721, 0.134, 0.5858, 0.1715, 0.6261, 0.1066, 0.6721, 0.134, 0.6261, 0.1066, 0.5858, 0.1715, 0.5629, 0.05434, 0.5066, 0.1498, 0.4797, 0.103, 0.5427, 0.07728, 0.4797, 0.103, 0.3807, 0.284, 0.4178, 0.1751, 0.405, 0.5513, 0.3751, 0.4752, 0.3807, 0.284, 0.7444, 0.2396, 0.7512, 0.07743, 0.7632, 0.3187, 0.5231, 0.7623, 0.5587, 0.7433, 0.5828, 0.7975, 0.6577, 0.8258, 0.5828, 0.7975, 0.6618, 0.7786, 0.9696, 0.1661, 0.9939, 0.1316, 0.9827, 0.2595, 0.6515, 0.4843, 0.706, 0.4718, 0.6896, 0.5084, 0.6862, 0.409, 0.706, 0.4718, 0.6515, 0.4843, 0.661, 0.3625, 0.6862, 0.409, 0.6515, 0.4843, 0.6713, 0.1987, 0.6794, 0.2567, 0.6711, 0.3144, 0.7126, 0.2482, 0.6794, 0.2567, 0.6713, 0.1987, 0.6713, 0.1987, 0.6931, 0.1903, 0.7126, 0.2482, 0.6721, 0.134, 0.6261, 0.1066, 0.6846, 0.1078, 0.8476, 0.7345, 0.8209, 0.8937, 0.8209, 0.6519, 0.5828, 0.7975, 0.6577, 0.8258, 0.6452, 0.8368, 0.9939, 0.3294, 0.9742, 0.2925, 0.9827, 0.2595, 0.9559, 0.2949, 0.9827, 0.2595, 0.9742, 0.2925, 0.04197, 0.8459, 0.04197, 0.8965, 0.02545, 0.8553, 0.6892, 0.3955, 0.661, 0.3625, 0.6711, 0.3144, 0.7126, 0.2482, 0.6931, 0.1903, 0.6997, 0.1295, 0.6721, 0.134, 0.6997, 0.1295, 0.6931, 0.1903, 0.6846, 0.1078, 0.6997, 0.1295, 0.6721, 0.134, 0.5427, 0.07728, 0.5385, 0.04622, 0.5629, 0.05434, 0.4797, 0.103, 0.5385, 0.04622, 0.5427, 0.07728, 0.8014, 0.4917, 0.8026, 0.5799, 0.7793, 0.5037, 0.3807, 0.284, 0.3777, 0.2041, 0.4178, 0.1751, 0.7632, 0.3187, 0.8014, 0.4917, 0.7793, 0.5037, 0.7512, 0.07743, 0.7906, 0.2318, 0.7632, 0.3187, 0.9527, 0.6388, 0.932, 0.6104, 0.9352, 0.5428, 0.9424, 0.4712, 0.9285, 0.4632, 0.9357, 0.4305, 0.6618, 0.7786, 0.7076, 0.795, 0.6577, 0.8258, 0.7103, 0.7392, 0.7076, 0.795, 0.6618, 0.7786, 0.6881, 0.8367, 0.6577, 0.8258, 0.7076, 0.795, 0.6881, 0.8367, 0.7076, 0.795, 0.7165, 0.8183, 0.9922, 0.0977, 0.9693, 0.01935, 0.9911, 0.04259, 0.9939, 0.1316, 0.9693, 0.01935, 0.9922, 0.0977, 0.9715, 0.1041, 0.9939, 0.1316, 0.9696, 0.1661, 0.9696, 0.1661, 0.9827, 0.2595, 0.9559, 0.2949, 0.6896, 0.5084, 0.706, 0.4718, 0.7036, 0.5447, 0.7444, 0.4272, 0.706, 0.4718, 0.6862, 0.409, 0.7444, 0.4272, 0.6862, 0.409, 0.6892, 0.3955, 0.9052, 0.4083, 0.9285, 0.493, 0.9021, 0.4818, 0.8928, 0.5391, 0.9021, 0.4818, 0.9285, 0.493, 0.6794, 0.2567, 0.7126, 0.2482, 0.6711, 0.3144, 0.9285, 0.493, 0.9104, 0.5526, 0.8928, 0.5391, 0.9002, 0.665, 0.8928, 0.5391, 0.9185, 0.6728, 0.8928, 0.5391, 0.9104, 0.5526, 0.9185, 0.6728, 0.9285, 0.697, 0.9165, 0.7533, 0.9185, 0.6728, 0.9165, 0.7533, 0.9002, 0.665, 0.9185, 0.6728, 0.6261, 0.1066, 0.6815, 0.05081, 0.6846, 0.1078, 0.6815, 0.05081, 0.6261, 0.1066, 0.64, 0.03005, 0.5629, 0.05434, 0.64, 0.03005, 0.6261, 0.1066, 0.5385, 0.04622, 0.5603, 0.01105, 0.5629, 0.05434, 0.5629, 0.05434, 0.5603, 0.01105, 0.6002, 0.007729, 0.7835, 0.7089, 0.8046, 0.7056, 0.7834, 0.7475, 0.7869, 0.8476, 0.7975, 0.7732, 0.8107, 0.8389, 0.8107, 0.9112, 0.7869, 0.8476, 0.8107, 0.8389, 0.3777, 0.2041, 0.4711, 0.09044, 0.4178, 0.1751, 0.3777, 0.2041, 0.3751, 0.1659, 0.4711, 0.09044, 0.8014, 0.4917, 0.8162, 0.551, 0.8026, 0.5799, 0.8334, 0.6142, 0.8026, 0.5799, 0.8162, 0.551, 0.9527, 0.6388, 0.9285, 0.6887, 0.932, 0.6104, 0.9352, 0.5428, 0.9511, 0.5277, 0.9527, 0.6388, 0.9424, 0.4712, 0.9511, 0.5277, 0.9352, 0.5428, 0.9527, 0.6388, 0.9511, 0.5277, 0.9623, 0.6155, 0.9714, 0.4581, 0.9511, 0.5277, 0.9424, 0.4712, 0.9651, 0.5488, 0.9511, 0.5277, 0.9714, 0.4581, 0.9357, 0.4305, 0.9714, 0.4581, 0.9424, 0.4712, 0.6989, 0.9105, 0.6989, 0.8368, 0.7218, 0.8631, 0.9357, 0.4305, 0.9558, 0.426, 0.9714, 0.4581, 0.2297, 0.0258, 0.2372, 1.484e-08, 0.2769, 0.01294, 0.9724, 0.4263, 0.9714, 0.4581, 0.9558, 0.426, 0.9357, 0.4305, 0.9395, 0.4083, 0.9558, 0.426, 0.9939, 0.1316, 0.9574, 0.05185, 0.9693, 0.01935, 0.9614, 2.809e-08, 0.9693, 0.01935, 0.9412, 0.01279, 0.9412, 0.01279, 0.9693, 0.01935, 0.9574, 0.05185, 0.706, 0.4718, 0.7434, 0.4608, 0.7036, 0.5447, 0.7444, 0.4272, 0.7434, 0.4608, 0.706, 0.4718, 0.9742, 0.2925, 0.965, 0.3715, 0.9559, 0.2949, 0.8664, 0.728, 0.8664, 0.8015, 0.8573, 0.7646, 0.8838, 0.5132, 0.9021, 0.4818, 0.8928, 0.5391, 0.8848, 0.6436, 0.9002, 0.665, 0.8881, 0.7129, 0.9165, 0.7533, 0.8951, 0.735, 0.9002, 0.665, 0.3266, 0.7509, 0.3526, 0.7037, 0.3369, 0.7732, 0.6815, 0.05081, 0.64, 0.03005, 0.6561, -1.999e-08, 0.07658, 0.8459, 0.07658, 0.887, 0.05905, 0.867, 0.5629, 0.05434, 0.6002, 0.007729, 0.64, 0.03005, 0.64, 0.03005, 0.6002, 0.007729, 0.6328, 0.004331, 0.7835, 0.7089, 0.7702, 0.6519, 0.8046, 0.7056, 0.8046, 0.7056, 0.7702, 0.6519, 0.799, 0.6733, 0.7835, 0.7089, 0.7834, 0.7475, 0.7505, 0.755, 0.7975, 0.7732, 0.7789, 0.7787, 0.7834, 0.7475, 0.7505, 0.755, 0.7834, 0.7475, 0.7562, 0.782, 0.7562, 0.782, 0.7834, 0.7475, 0.7789, 0.7787, 0.7869, 0.8476, 0.7789, 0.7787, 0.7975, 0.7732, 0.7632, 0.3187, 0.7962, 0.3602, 0.8014, 0.4917, 0.8014, 0.4917, 0.7962, 0.3602, 0.8221, 0.4824, 0.7962, 0.3602, 0.7632, 0.3187, 0.7906, 0.2318, 0.7717, 0.1136, 0.7906, 0.2318, 0.7512, 0.07743, 0.7622, 0.0187, 0.7717, 0.1136, 0.7512, 0.07743, 0.9715, 0.1041, 0.9574, 0.05185, 0.9939, 0.1316, 0.9715, 0.1041, 0.9696, 0.1661, 0.9607, 0.133, 0.9559, 0.2949, 0.965, 0.3715, 0.9337, 0.3617, 0.9337, 0.3617, 0.965, 0.3715, 0.9364, 0.4083, 0.9364, 0.4083, 0.965, 0.3715, 0.9659, 0.4047, 0.9002, 0.4449, 0.8796, 0.4085, 0.9052, 0.4083, 0.5891, 0.8546, 0.5797, 0.9037, 0.5631, 0.8368, 0.5631, 0.8368, 0.5797, 0.9037, 0.554, 0.9008, 0.8838, 0.5132, 0.8928, 0.5391, 0.8714, 0.5491, 0.8928, 0.5391, 0.9002, 0.665, 0.8714, 0.5491, 0.8848, 0.6436, 0.8714, 0.5491, 0.9002, 0.665, 0.2827, 0.8039, 0.3266, 0.7509, 0.3369, 0.7732, 0.9003, 0.8057, 0.89, 0.7709, 0.9165, 0.7533, 0.9165, 0.7533, 0.89, 0.7709, 0.8951, 0.735, 0.253, 0.8459, 0.2827, 0.8039, 0.3114, 0.8429, 0.3114, 0.8429, 0.2827, 0.8039, 0.3235, 0.8088, 0.3369, 0.7732, 0.3235, 0.8088, 0.2827, 0.8039, 0.2488, 0.8147, 0.2555, 0.7863, 0.2827, 0.8039, 0.2555, 0.7863, 0.2122, 0.8195, 0.1858, 0.8012, 0.2244, 0.7506, 0.2555, 0.7863, 0.1858, 0.8012, 0.7562, 0.782, 0.7789, 0.7787, 0.7444, 0.8628, 0.7652, 0.9089, 0.7789, 0.7787, 0.7869, 0.8476, 0.7652, 0.9089, 0.7444, 0.8628, 0.7789, 0.7787, 0.793, 0.9537, 0.7652, 0.9089, 0.7869, 0.8476, 0.8334, 0.6142, 0.8162, 0.551, 0.8448, 0.5306, 0.8221, 0.4824, 0.8448, 0.5306, 0.8014, 0.4917, 0.8014, 0.4917, 0.8448, 0.5306, 0.8162, 0.551, 0.8379, 0.4711, 0.8448, 0.5306, 0.8221, 0.4824, 0.7717, 0.1136, 0.7909, 0.1786, 0.7906, 0.2318, 0.7698, -1.259e-08, 0.7717, 0.1136, 0.7622, 0.0187, 0.9651, 0.5488, 0.989, 0.618, 0.9623, 0.6155, 0.9623, 0.6155, 0.9511, 0.5277, 0.9651, 0.5488, 0.2769, 0.01294, 0.2801, 0.04826, 0.2297, 0.0258, 0.2425, 0.06215, 0.2297, 0.0258, 0.2801, 0.04826, 0.3083, 0.05451, 0.2801, 0.04826, 0.2769, 0.01294, 0.3105, 0.1079, 0.2801, 0.04826, 0.3083, 0.05451, 0.9696, 0.1661, 0.9559, 0.2949, 0.8936, 0.2505, 0.3144, 0.2968, 0.3594, 0.3629, 0.3202, 0.3368, 0.8892, 0.4797, 0.8796, 0.4085, 0.9002, 0.4449, 0.9021, 0.4818, 0.8892, 0.4797, 0.9002, 0.4449, 0.8838, 0.5132, 0.8892, 0.4797, 0.9021, 0.4818, 0.3324, 0.5733, 0.2965, 0.5165, 0.331, 0.5514, 0.2699, 0.5096, 0.2965, 0.5165, 0.3324, 0.5733, 0.8714, 0.5491, 0.8669, 0.5346, 0.8838, 0.5132, 0.3443, 0.5882, 0.3145, 0.5935, 0.3324, 0.5733, 0.3443, 0.5882, 0.348, 0.6825, 0.3136, 0.6688, 0.3136, 0.6688, 0.348, 0.6825, 0.3266, 0.7509, 0.3136, 0.6688, 0.3266, 0.7509, 0.2827, 0.8039, 0.2555, 0.7863, 0.2488, 0.8147, 0.2122, 0.8195, 0.1782, 0.747, 0.2244, 0.7506, 0.1858, 0.8012, 0.1089, 0.7641, 0.1491, 0.7598, 0.1858, 0.8012, 0.1782, 0.747, 0.1858, 0.8012, 0.1491, 0.7598, 0.1089, 0.7641, 0.06189, 0.7477, 0.0881, 0.7109, 0.0881, 0.7109, 0.06189, 0.7477, 0.04553, 0.7214, 0.8655, 0.5842, 0.8669, 0.6277, 0.8334, 0.6142, 0.8334, 0.6142, 0.8669, 0.6277, 0.8637, 0.6519, 0.0881, 0.7109, 0.04553, 0.7214, 0.04874, 0.6614, 0.04874, 0.6614, 0.04553, 0.7214, 0.02156, 0.6744, 0.8334, 0.6142, 0.8448, 0.5306, 0.8655, 0.5842, 0.02156, 0.6744, 3.056e-08, 0.616, 0.01341, 0.6311, 0.01387, 0.5575, 0.01341, 0.6311, 3.056e-08, 0.616, 0.02156, 0.6744, 0.01341, 0.6311, 0.04874, 0.6614, 0.8379, 0.4711, 0.8221, 0.4824, 0.8354, 0.4195, 0.8354, 0.4195, 0.8221, 0.4824, 0.7962, 0.3602, 0.7962, 0.3602, 0.8071, 0.2744, 0.8354, 0.4195, 0.7906, 0.2318, 0.8071, 0.2744, 0.7962, 0.3602, 0.7909, 0.1786, 0.7717, 0.1136, 0.7982, 0.1302, 0.7698, -1.259e-08, 0.7982, 0.1302, 0.7717, 0.1136, 0.1659, 0.06486, 0.2297, 0.0258, 0.1853, 0.08216, 0.2425, 0.06215, 0.2041, 0.09342, 0.2297, 0.0258, 0.2041, 0.09342, 0.1853, 0.08216, 0.2297, 0.0258, 0.2425, 0.06215, 0.2801, 0.04826, 0.2041, 0.09342, 0.2041, 0.09342, 0.2801, 0.04826, 0.2689, 0.1139, 0.2689, 0.1139, 0.2801, 0.04826, 0.3105, 0.1079, 0.9607, 0.133, 0.9696, 0.1661, 0.8936, 0.2505, 0.3202, 0.3368, 0.3594, 0.3629, 0.3388, 0.3689, 0.3388, 0.3689, 0.3594, 0.3629, 0.3599, 0.3776, 0.3464, 0.4129, 0.3599, 0.3776, 0.3751, 0.4102, 0.9364, 0.4083, 0.9142, 0.3782, 0.9337, 0.3617, 0.3068, 0.4125, 0.3388, 0.3689, 0.3464, 0.4129, 0.3464, 0.4129, 0.3388, 0.3689, 0.3599, 0.3776, 0.5631, 0.8368, 0.554, 0.9008, 0.5339, 0.8598, 0.5339, 0.8598, 0.554, 0.9008, 0.5339, 0.9358, 0.2965, 0.5165, 0.27, 0.442, 0.3082, 0.446, 0.3464, 0.4129, 0.27, 0.442, 0.3068, 0.4125, 0.3136, 0.6688, 0.2854, 0.6781, 0.3443, 0.5882, 0.3443, 0.5882, 0.2854, 0.6781, 0.3145, 0.5935, 0.2719, 0.6099, 0.3145, 0.5935, 0.2854, 0.6781, 0.3136, 0.6688, 0.2827, 0.8039, 0.2555, 0.7863, 0.2244, 0.7506, 0.2466, 0.7391, 0.2555, 0.7863, 0.0881, 0.7109, 0.1491, 0.7598, 0.1089, 0.7641, 0.0881, 0.7109, 0.1782, 0.747, 0.1491, 0.7598, 0.8113, 0.1899, 0.8071, 0.2744, 0.7906, 0.2318, 0.7909, 0.1786, 0.8113, 0.1899, 0.7906, 0.2318, 0.7982, 0.1302, 0.8113, 0.1899, 0.7909, 0.1786, 0.8134, 0.08746, 0.7982, 0.1302, 0.7698, -1.259e-08, 0.8134, 0.08746, 0.7698, -1.259e-08, 0.8051, 0.01492, 0.1659, 0.06486, 0.1853, 0.08216, 0.1087, 0.1087, 0.09427, 0.1625, 0.1087, 0.1087, 0.1853, 0.08216, 0.2689, 0.1139, 0.2563, 0.1301, 0.2041, 0.09342, 0.9354, 0.3368, 0.9244, 0.3121, 0.9559, 0.2949, 0.8936, 0.2505, 0.9559, 0.2949, 0.9044, 0.2929, 0.9044, 0.2929, 0.9559, 0.2949, 0.9244, 0.3121, 0.9044, 0.2929, 0.9244, 0.3121, 0.9201, 0.356, 0.3202, 0.3368, 0.2845, 0.3533, 0.3057, 0.3107, 0.3202, 0.3368, 0.3388, 0.3689, 0.2845, 0.3533, 0.3068, 0.4125, 0.2589, 0.3757, 0.3388, 0.3689, 0.2845, 0.3533, 0.3388, 0.3689, 0.2589, 0.3757, 0.2699, 0.5096, 0.27, 0.442, 0.2965, 0.5165, 0.245, 0.4895, 0.27, 0.442, 0.2699, 0.5096, 0.245, 0.4895, 0.2699, 0.5096, 0.2404, 0.5163, 0.3324, 0.5733, 0.3145, 0.5935, 0.2699, 0.5096, 0.2719, 0.6099, 0.2669, 0.5733, 0.3145, 0.5935, 0.2404, 0.5163, 0.2699, 0.5096, 0.2669, 0.5733, 0.2669, 0.5733, 0.2699, 0.5096, 0.3145, 0.5935, 0.2719, 0.6099, 0.2854, 0.6781, 0.2643, 0.7064, 0.3136, 0.6688, 0.2555, 0.7863, 0.2854, 0.6781, 0.2466, 0.7391, 0.2643, 0.7064, 0.2555, 0.7863, 0.2643, 0.7064, 0.2854, 0.6781, 0.2555, 0.7863, 0.4831, 0.8836, 0.5039, 0.8368, 0.4895, 0.9199, 0.0881, 0.7109, 0.1246, 0.6675, 0.1782, 0.747, 0.4895, 0.9199, 0.5039, 0.8368, 0.5039, 0.9443, 0.1246, 0.6675, 0.2244, 0.7506, 0.1782, 0.747, 0.05657, 0.632, 0.0881, 0.7109, 0.04874, 0.6614, 0.08427, 0.6145, 0.1246, 0.6675, 0.05657, 0.632, 0.05657, 0.632, 0.1246, 0.6675, 0.0881, 0.7109, 0.04874, 0.6614, 0.01341, 0.6311, 0.05657, 0.632, 0.05657, 0.632, 0.01341, 0.6311, 0.03658, 0.5845, 0.01387, 0.5575, 0.03658, 0.5845, 0.01341, 0.6311, 0.05657, 0.632, 0.03658, 0.5845, 0.08427, 0.6145, 0.01387, 0.5575, 0.01137, 0.5051, 0.03658, 0.5845, 0.8695, 0.9651, 0.8624, 0.8881, 0.907, 0.9086, 0.907, 0.9086, 0.8624, 0.8881, 0.8741, 0.8446, 0.3751, 0.9868, 0.3751, 0.8368, 0.3883, 0.9439, 0.8071, 0.2744, 0.8113, 0.1899, 0.8426, 0.21, 0.8426, 0.21, 0.8113, 0.1899, 0.7982, 0.1302, 0.8426, 0.21, 0.7982, 0.1302, 0.8565, 0.1677, 0.8134, 0.08746, 0.8316, 0.1145, 0.7982, 0.1302, 0.1087, 0.1087, 0.04683, 0.2027, 0.04406, 0.1737, 0.8565, 0.1677, 0.7982, 0.1302, 0.8316, 0.1145, 0.4242, 0.9537, 0.4242, 0.8368, 0.4482, 0.8821, 0.2041, 0.09342, 0.1608, 0.1274, 0.1853, 0.08216, 0.2689, 0.1139, 0.3105, 0.1079, 0.2563, 0.1301, 0.9607, 0.133, 0.8918, 0.1601, 0.9715, 0.1041, 0.6536, 0.8368, 0.6536, 0.923, 0.6313, 0.9101, 0.05905, 0.8459, 0.04914, 0.888, 0.04197, 0.8459, 0.9607, 0.133, 0.8669, 0.1928, 0.8918, 0.1601, 0.2828, 0.1856, 0.2483, 0.1386, 0.2793, 0.1552, 0.9607, 0.133, 0.8936, 0.2505, 0.8669, 0.1928, 0.2828, 0.1856, 0.3198, 0.2469, 0.2746, 0.2394, 0.3026, 0.2508, 0.2746, 0.2394, 0.3198, 0.2469, 0.9044, 0.2929, 0.8728, 0.2569, 0.8936, 0.2505, 0.2724, 0.4123, 0.2589, 0.3757, 0.3068, 0.4125, 0.1995, 0.4064, 0.2589, 0.3757, 0.2724, 0.4123, 0.3068, 0.4125, 0.27, 0.442, 0.2724, 0.4123, 0.245, 0.4895, 0.2724, 0.4123, 0.27, 0.442, 0.2294, 0.6987, 0.2643, 0.7064, 0.2466, 0.7391, 0.2294, 0.6987, 0.2466, 0.7391, 0.1863, 0.7041, 0.2244, 0.7506, 0.1863, 0.7041, 0.2466, 0.7391, 0.1507, 0.6833, 0.1246, 0.6675, 0.08427, 0.6145, 0.8379, 0.3746, 0.8071, 0.2744, 0.8482, 0.3024, 0.8071, 0.2744, 0.8489, 0.2728, 0.8482, 0.3024, 0.8426, 0.21, 0.8489, 0.2728, 0.8071, 0.2744, 0.02412, 0.255, 0.02493, 0.324, 3.368e-09, 0.2933, 0.8426, 0.21, 0.8669, 0.2354, 0.8489, 0.2728, 0.03545, 0.3914, 0.01022, 0.3584, 0.02493, 0.324, 0.02412, 0.255, 0.04683, 0.2027, 0.05719, 0.2346, 0.1087, 0.1087, 0.09427, 0.1625, 0.04683, 0.2027, 0.04683, 0.2027, 0.09427, 0.1625, 0.05719, 0.2346, 0.07385, 0.2247, 0.05719, 0.2346, 0.09427, 0.1625, 0.5891, 0.8714, 0.6313, 0.8709, 0.6145, 0.9265, 0.5891, 0.8368, 0.6313, 0.8709, 0.5891, 0.8714, 0.1856, 0.15, 0.1608, 0.1274, 0.2199, 0.122, 0.2149, 0.1434, 0.2199, 0.122, 0.2483, 0.1386, 0.6274, 0.8505, 0.6313, 0.8709, 0.5891, 0.8368, 0.1856, 0.15, 0.2199, 0.122, 0.2149, 0.1434, 0.9201, 0.356, 0.8786, 0.3036, 0.9044, 0.2929, 0.9044, 0.2929, 0.8786, 0.3036, 0.8728, 0.2569, 0.2511, 0.3557, 0.2966, 0.2976, 0.2845, 0.3533, 0.2511, 0.3557, 0.2845, 0.3533, 0.2589, 0.3757, 0.2511, 0.3557, 0.2589, 0.3757, 0.1995, 0.4064, 0.1995, 0.4064, 0.2724, 0.4123, 0.245, 0.4895, 1.0, 0.7678, 0.9947, 0.8038, 0.9581, 0.7945, 0.9581, 0.7945, 0.9947, 0.8038, 0.9883, 0.9013, 0.2294, 0.6987, 0.2311, 0.6615, 0.2643, 0.7064, 0.4831, 0.8836, 0.4895, 0.9199, 0.4551, 0.9228, 3.251e-09, 0.8459, 0.02545, 0.885, 6.586e-09, 0.9164, 0.1507, 0.6833, 0.08427, 0.6145, 0.1295, 0.6124, 0.5339, 0.889, 0.5039, 0.8596, 0.5339, 0.8368, 0.5339, 0.889, 0.5214, 0.9391, 0.5039, 0.8596, 0.6989, 0.8761, 0.6536, 0.917, 0.6536, 0.8368, 0.9244, 0.9208, 0.9285, 0.9638, 0.907, 0.9086, 0.9244, 0.9208, 0.907, 0.9086, 0.9158, 0.8683, 0.907, 0.9086, 0.8741, 0.8446, 0.9158, 0.8683, 0.9158, 0.8683, 0.8741, 0.8446, 0.8996, 0.8057, 0.04277, 0.4219, 0.02144, 0.4614, 0.03545, 0.3914, 0.04277, 0.4219, 0.03545, 0.3914, 0.05412, 0.3702, 0.03545, 0.3914, 0.02493, 0.324, 0.05412, 0.3702, 0.05412, 0.3702, 0.02493, 0.324, 0.05063, 0.2939, 0.02412, 0.255, 0.05063, 0.2939, 0.02493, 0.324, 0.02412, 0.255, 0.05719, 0.2346, 0.05063, 0.2939, 0.07365, 0.2909, 0.05719, 0.2346, 0.07385, 0.2247, 0.05412, 0.3702, 0.05063, 0.2939, 0.07365, 0.2909, 0.07365, 0.2909, 0.05063, 0.2939, 0.05719, 0.2346, 0.07385, 0.2247, 0.1196, 0.1876, 0.09034, 0.2568, 0.09427, 0.1625, 0.1196, 0.1876, 0.07385, 0.2247, 0.1326, 0.2038, 0.09034, 0.2568, 0.1196, 0.1876, 0.1608, 0.1274, 0.1196, 0.1876, 0.09427, 0.1625, 0.1608, 0.1274, 0.1326, 0.2038, 0.1196, 0.1876, 0.1856, 0.15, 0.1326, 0.2038, 0.1608, 0.1274, 0.1856, 0.15, 0.2149, 0.1434, 0.2366, 0.2041, 0.2483, 0.1386, 0.2366, 0.2041, 0.2149, 0.1434, 0.2828, 0.1856, 0.2366, 0.2041, 0.2483, 0.1386, 0.2828, 0.1856, 0.254, 0.2357, 0.2366, 0.2041, 0.2366, 0.2041, 0.254, 0.2357, 0.1851, 0.2784, 0.2276, 0.2971, 0.1851, 0.2784, 0.254, 0.2357, 0.2828, 0.1856, 0.2746, 0.2394, 0.254, 0.2357, 0.2276, 0.2971, 0.254, 0.2357, 0.2746, 0.2394, 0.3026, 0.2508, 0.2966, 0.2976, 0.2746, 0.2394, 0.2746, 0.2394, 0.2966, 0.2976, 0.2276, 0.2971, 0.2276, 0.2971, 0.2966, 0.2976, 0.2511, 0.3557, 0.245, 0.4895, 0.1945, 0.451, 0.1995, 0.4064, 0.245, 0.4895, 0.2404, 0.5163, 0.211, 0.4936, 0.9673, 0.7096, 1.0, 0.6887, 0.9949, 0.7097, 1.0, 0.7678, 0.9703, 0.7417, 0.9949, 0.7097, 0.9949, 0.7097, 0.9703, 0.7417, 0.9673, 0.7096, 1.0, 0.7678, 0.9419, 0.7535, 0.9703, 0.7417, 0.9581, 0.7945, 0.9419, 0.7535, 1.0, 0.7678, 0.9673, 0.7096, 0.9703, 0.7417, 0.9419, 0.7535, 0.9883, 0.9013, 0.9336, 0.8457, 0.9581, 0.7945, 0.9581, 0.7945, 0.9336, 0.8457, 0.9297, 0.7914, 0.1994, 0.6324, 0.2396, 0.6093, 0.2311, 0.6615, 0.2294, 0.6987, 0.1823, 0.6813, 0.2311, 0.6615, 0.1823, 0.6813, 0.1994, 0.6324, 0.2311, 0.6615, 0.4831, 0.8836, 0.4482, 0.897, 0.4666, 0.8436, 0.1994, 0.6324, 0.1823, 0.6813, 0.1521, 0.6302, 0.1521, 0.6302, 0.1823, 0.6813, 0.1568, 0.6612, 0.4831, 0.8836, 0.4551, 0.9228, 0.4482, 0.897, 3.251e-09, 0.8459, 0.0249, 0.8537, 0.02545, 0.885, 0.1295, 0.6124, 0.09648, 0.5833, 0.1416, 0.5878, 0.06007, 0.536, 0.08726, 0.5303, 0.09648, 0.5833, 0.09648, 0.5833, 0.08726, 0.5303, 0.1416, 0.5878, 0.1349, 0.5471, 0.1416, 0.5878, 0.08726, 0.5303, 0.1349, 0.5471, 0.08726, 0.5303, 0.09634, 0.4634, 0.09634, 0.4634, 0.08726, 0.5303, 0.07282, 0.4821, 0.7218, 0.8368, 0.7331, 0.8488, 0.7218, 0.9037, 0.06007, 0.536, 0.07282, 0.4821, 0.08726, 0.5303, 0.09287, 0.4418, 0.09634, 0.4634, 0.06908, 0.4698, 0.06908, 0.4698, 0.09634, 0.4634, 0.07282, 0.4821, 0.06007, 0.536, 0.03812, 0.4817, 0.06908, 0.4698, 0.8996, 0.8057, 0.9285, 0.816, 0.9158, 0.8683, 0.03812, 0.4817, 0.06853, 0.4318, 0.06908, 0.4698, 0.09287, 0.4418, 0.06908, 0.4698, 0.06853, 0.4318, 0.07385, 0.2247, 0.09034, 0.2568, 0.07365, 0.2909, 0.1024, 0.2787, 0.07365, 0.2909, 0.09034, 0.2568, 0.1024, 0.2787, 0.09034, 0.2568, 0.1326, 0.2038, 0.1856, 0.15, 0.1851, 0.2784, 0.1326, 0.2038, 0.2366, 0.2041, 0.1851, 0.2784, 0.1856, 0.15, 0.1024, 0.2787, 0.1326, 0.2038, 0.1851, 0.2784, 0.866, 0.7042, 0.8573, 0.728, 0.8573, 0.6519, 0.2276, 0.2971, 0.2511, 0.3557, 0.1733, 0.4211, 0.245, 0.4895, 0.211, 0.4936, 0.1945, 0.451, 0.1945, 0.451, 0.211, 0.4936, 0.173, 0.4742, 0.173, 0.4742, 0.211, 0.4936, 0.1444, 0.5142, 0.1444, 0.5142, 0.211, 0.4936, 0.1841, 0.5247, 0.2281, 0.5212, 0.1841, 0.5247, 0.211, 0.4936, 0.2545, 0.5703, 0.2285, 0.5726, 0.2281, 0.5212, 0.2281, 0.5212, 0.2285, 0.5726, 0.1841, 0.5247, 0.2529, 0.6072, 0.2285, 0.5726, 0.2545, 0.5703, 0.9581, 0.7945, 0.9297, 0.7914, 0.9285, 0.7542, 0.1994, 0.6324, 0.2101, 0.572, 0.2396, 0.6093, 0.2396, 0.6093, 0.2101, 0.572, 0.2285, 0.5726, 0.1841, 0.5247, 0.2285, 0.5726, 0.2101, 0.572, 0.2101, 0.572, 0.1884, 0.5614, 0.1841, 0.5247, 0.1994, 0.6324, 0.1669, 0.5847, 0.2101, 0.572, 0.2101, 0.572, 0.1669, 0.5847, 0.1884, 0.5614, 0.1841, 0.5247, 0.1884, 0.5614, 0.1567, 0.5584, 0.1567, 0.5584, 0.1884, 0.5614, 0.1669, 0.5847, 0.1994, 0.6324, 0.1521, 0.6302, 0.1669, 0.5847, 0.1669, 0.5847, 0.1521, 0.6302, 0.1416, 0.5878, 0.1295, 0.6124, 0.1416, 0.5878, 0.1521, 0.6302, 0.1567, 0.5584, 0.1669, 0.5847, 0.1416, 0.5878, 0.1567, 0.5584, 0.1416, 0.5878, 0.1349, 0.5471, 0.4242, 0.9778, 0.3883, 0.9038, 0.4016, 0.895, 0.4238, 0.8696, 0.4016, 0.895, 0.3997, 0.8735, 0.3997, 0.8735, 0.4016, 0.895, 0.3883, 0.9038, 0.4242, 0.8866, 0.4016, 0.895, 0.4238, 0.8696, 0.05412, 0.3702, 0.0794, 0.4079, 0.04277, 0.4219, 0.04277, 0.4219, 0.0794, 0.4079, 0.06853, 0.4318, 0.09287, 0.4418, 0.06853, 0.4318, 0.0794, 0.4079, 0.1024, 0.2787, 0.1851, 0.2784, 0.1227, 0.3024, 0.175, 0.3285, 0.1227, 0.3024, 0.1851, 0.2784, 0.175, 0.3285, 0.1851, 0.2784, 0.2276, 0.2971, 0.2276, 0.2971, 0.1733, 0.4211, 0.175, 0.3285, 0.1945, 0.451, 0.1733, 0.4211, 0.1995, 0.4064, 0.173, 0.4742, 0.1733, 0.4211, 0.1945, 0.451, 0.173, 0.4742, 0.1444, 0.5142, 0.1462, 0.4727, 0.1227, 0.4659, 0.1462, 0.4727, 0.1444, 0.5142, 0.1567, 0.5584, 0.1444, 0.5142, 0.1841, 0.5247, 0.1567, 0.5584, 0.1349, 0.5471, 0.1444, 0.5142, 0.1444, 0.5142, 0.1349, 0.5471, 0.1101, 0.4624, 0.4242, 0.8866, 0.4224, 0.9412, 0.4016, 0.895, 0.3997, 0.8735, 0.3975, 0.8368, 0.4238, 0.8696, 0.09688, 0.4085, 0.1019, 0.4499, 0.0794, 0.4079, 0.07365, 0.2909, 0.09396, 0.3446, 0.05412, 0.3702, 0.05412, 0.3702, 0.09396, 0.3446, 0.0794, 0.4079, 0.1024, 0.2787, 0.09396, 0.3446, 0.07365, 0.2909, 0.09688, 0.4085, 0.0794, 0.4079, 0.09396, 0.3446, 0.1024, 0.2787, 0.1227, 0.3024, 0.09396, 0.3446, 0.09688, 0.4085, 0.09396, 0.3446, 0.1227, 0.3024, 0.1227, 0.3024, 0.1318, 0.3703, 0.09688, 0.4085, 0.09688, 0.4085, 0.1318, 0.3703, 0.1272, 0.4386, 0.175, 0.3285, 0.1318, 0.3703, 0.1227, 0.3024, 0.1272, 0.4386, 0.1318, 0.3703, 0.175, 0.3285, 0.175, 0.3285, 0.1733, 0.4211, 0.1272, 0.4386, 0.173, 0.4742, 0.1272, 0.4386, 0.1733, 0.4211, 0.173, 0.4742, 0.1462, 0.4727, 0.1272, 0.4386, 0.1272, 0.4386, 0.1462, 0.4727, 0.1227, 0.4659, 0.4942, 0.409, 0.5431, 0.4216, 0.5299, 0.5241, 0.1227, 0.4659, 0.1019, 0.4499, 0.1272, 0.4386, 0.09688, 0.4085, 0.1272, 0.4386, 0.1019, 0.4499, 0.7835, 0.7089, 0.7505, 0.755, 0.7452, 0.7186, 0.7452, 0.7186, 0.7467, 0.6857, 0.7835, 0.7089])
me_mesh.materials.append(mat_material_001)
me_mesh.materials.append(mat_material_002)
me_mesh.update()
me_mesh.normals_split_custom_set([tuple(v) for v in zip(*[iter([0.02387, -0.9993, 0.02783, 0.02387, -0.9993, 0.02783, 0.02387, -0.9993, 0.02783, -0.01466, -0.9993, -0.03433, -0.01466, -0.9993, -0.03433, -0.01466, -0.9993, -0.03433, 0.04498, -0.9989, -0.01632, 0.04498, -0.9989, -0.01632, 0.04498, -0.9989, -0.01632, 0.04792, -0.9958, -0.07839, 0.04792, -0.9958, -0.07839, 0.04792, -0.9958, -0.07839, -0.01379, -0.975, -0.2219, -0.01379, -0.975, -0.2219, -0.01379, -0.975, -0.2219, 0.01345, -0.9971, -0.07523, 0.01345, -0.9971, -0.07523, 0.01345, -0.9971, -0.07523, -0.01712, -0.9967, 0.07992, -0.01712, -0.9967, 0.07992, -0.01712, -0.9967, 0.07992, -0.004302, -0.997, 0.07708, -0.004302, -0.997, 0.07708, -0.004302, -0.997, 0.07708, 0.01733, -0.9907, 0.1348, 0.01733, -0.9907, 0.1348, 0.01733, -0.9907, 0.1348, 0.01231, -0.9931, 0.1166, 0.01231, -0.9931, 0.1166, 0.01842, -0.9908, 0.134, -0.0583, -0.9802, -0.1893, -0.0583, -0.9802, -0.1893, -0.0583, -0.9802, -0.1893, -0.06582, -0.9973, -0.03366, -0.06582, -0.9973, -0.03366, -0.06582, -0.9973, -0.03366, -0.1068, -0.9876, -0.115, -0.1068, -0.9876, -0.115, -0.1068, -0.9876, -0.115, -0.05637, -0.9983, 0.01692, -0.05637, -0.9983, 0.01692, -0.05637, -0.9983, 0.01692, 0.01455, -0.983, 0.1829, 0.01455, -0.983, 0.1829, 0.01455, -0.983, 0.1829, 0.0123, -0.9931, 0.1165, 0.00877, -0.9943, 0.1065, 0.0123, -0.9931, 0.1165, 0.02052, -0.9991, -0.03755, 0.02052, -0.9991, -0.03755, 0.02052, -0.9991, -0.03755, 0.1338, -0.9807, -0.1424, 0.1338, -0.9807, -0.1424, 0.1338, -0.9807, -0.1424, 0.1373, -0.9679, -0.2107, 0.1373, -0.9679, -0.2107, 0.1373, -0.9679, -0.2107, 0.04202, -0.9512, -0.3058, 0.04202, -0.9512, -0.3058, 0.04202, -0.9512, -0.3058, -0.06434, -0.9424, -0.3281, -0.06434, -0.9424, -0.3281, -0.06434, -0.9424, -0.3281, -0.07353, -0.9532, -0.2932, -0.07353, -0.9532, -0.2932, -0.07353, -0.9532, -0.2932, -0.1375, -0.9811, -0.1363, -0.1375, -0.9811, -0.1363, -0.1375, -0.9811, -0.1363, -0.1185, -0.9795, -0.1631, -0.1185, -0.9795, -0.1631, -0.1185, -0.9795, -0.1631, -0.03055, -0.9995, 0.003631, -0.03055, -0.9995, 0.003631, -0.03055, -0.9995, 0.003631, -0.005398, -0.9817, 0.1904, -0.005398, -0.9817, 0.1904, -0.005398, -0.9817, 0.1904, 0.004152, -0.9888, 0.1491, 0.004152, -0.9888, 0.1491, 0.004152, -0.9888, 0.1491, 0.02796, -0.9544, 0.2973, 0.02796, -0.9544, 0.2973, 0.02796, -0.9544, 0.2973, 0.02978, -0.9717, 0.2343, 0.02978, -0.9717, 0.2343, 0.02978, -0.9717, 0.2343, -0.01903, -0.9684, 0.2485, -0.01903, -0.9684, 0.2485, -0.01903, -0.9684, 0.2485, -0.03941, -0.9872, 0.1544, -0.03941, -0.9872, 0.1544, -0.03941, -0.9872, 0.1544, 0.1843, -0.9089, -0.374, 0.1843, -0.9089, -0.374, 0.1843, -0.9089, -0.374, -0.201, -0.8916, -0.4059, -0.201, -0.8916, -0.4059, -0.201, -0.8916, -0.4059, -0.04657, -0.9989, -0.004615, -0.04657, -0.9989, -0.004615, -0.04657, -0.9989, -0.004615, -0.1248, -0.9916, 0.03449, -0.1248, -0.9916, 0.03449, -0.1248, -0.9916, 0.03449, 0.07828, -0.9858, 0.1482, 0.08133, -0.9864, 0.143, 0.08133, -0.9864, 0.143, 0.06912, -0.9564, 0.2838, 0.06912, -0.9564, 0.2838, 0.06912, -0.9564, 0.2838, -0.01626, -0.9163, 0.4002, -0.01626, -0.9163, 0.4002, -0.01626, -0.9163, 0.4002, -0.02479, -0.9831, 0.1816, -0.02479, -0.9831, 0.1816, -0.02479, -0.9831, 0.1816, 0.1236, -0.9816, -0.1454, 0.1236, -0.9816, -0.1454, 0.1236, -0.9816, -0.1454, 0.1797, -0.933, -0.3119, 0.1797, -0.933, -0.3119, 0.1797, -0.933, -0.3119, 0.0658, -0.9286, -0.3653, 0.0658, -0.9286, -0.3653, 0.0658, -0.9286, -0.3653, -0.1967, -0.9444, -0.2636, -0.1967, -0.9444, -0.2636, -0.1967, -0.9444, -0.2636, -0.1644, -0.9707, -0.1752, -0.1644, -0.9707, -0.1752, -0.1644, -0.9707, -0.1752, -0.03405, -0.994, 0.104, -0.03405, -0.994, 0.104, -0.03405, -0.994, 0.104, 0.08133, -0.9864, 0.143, 0.0839, -0.9868, 0.1387, 0.08133, -0.9864, 0.143, 0.07836, -0.9234, 0.3758, 0.07836, -0.9234, 0.3758, 0.07836, -0.9234, 0.3758, 0.07241, -0.91, 0.4083, 0.07241, -0.91, 0.4083, 0.07241, -0.91, 0.4083, -0.02384, -0.8988, 0.4378, -0.02384, -0.8988, 0.4378, -0.02384, -0.8988, 0.4378, -0.07096, -0.966, 0.2487, -0.07096, -0.966, 0.2487, -0.07096, -0.966, 0.2487, -0.08201, -0.5472, -0.833, -0.08201, -0.5472, -0.833, -0.08201, -0.5472, -0.833, -0.041, -0.7567, -0.6525, -0.041, -0.7567, -0.6525, -0.041, -0.7567, -0.6525, -0.2279, -0.8462, -0.4816, -0.2279, -0.8462, -0.4816, -0.2279, -0.8462, -0.4816, -0.2009, -0.973, -0.1138, -0.2009, -0.973, -0.1138, -0.2009, -0.973, -0.1138, -0.002614, -0.9978, 0.06679, -0.002614, -0.9978, 0.06679, -0.002614, -0.9978, 0.06679, 0.1677, -0.9415, 0.2923, 0.1677, -0.9415, 0.2923, 0.1677, -0.9415, 0.2923, -0.05025, -0.9853, 0.1634, -0.05025, -0.9853, 0.1634, -0.05025, -0.9853, 0.1634, -0.1384, -0.9691, 0.204, -0.1384, -0.9691, 0.204, -0.1384, -0.9691, 0.204, -0.03843, -0.9615, 0.2721, -0.03843, -0.9615, 0.2721, -0.03843, -0.9615, 0.2721, -0.1203, -0.8974, 0.4246, -0.1203, -0.8974, 0.4246, -0.1203, -0.8974, 0.4246, -0.2227, -0.878, 0.4236, -0.2227, -0.878, 0.4236, -0.2227, -0.878, 0.4236, -0.4908, 0.02735, -0.8709, -0.4908, 0.02735, -0.8709, -0.4908, 0.02735, -0.8709, -0.2979, -0.9033, -0.3087, -0.2979, -0.9033, -0.3087, -0.2979, -0.9033, -0.3087, -0.2993, -0.8871, -0.3515, -0.2993, -0.8871, -0.3515, -0.2993, -0.8871, -0.3515, -0.332, -0.9301, -0.157, -0.332, -0.9301, -0.157, -0.332, -0.9301, -0.157, -0.1339, -0.9909, 0.009928, -0.1339, -0.9909, 0.009928, -0.1339, -0.9909, 0.009928, 0.007783, -0.9857, 0.1685, 0.007783, -0.9857, 0.1685, 0.007783, -0.9857, 0.1685, 0.1431, -0.9889, -0.04093, 0.1431, -0.9889, -0.04093, 0.1431, -0.9889, -0.04093, 0.1806, -0.9073, -0.3799, 0.1806, -0.9073, -0.3799, 0.1806, -0.9073, -0.3799, 0.2941, -0.8021, -0.5197, 0.2941, -0.8021, -0.5197, 0.2941, -0.8021, -0.5197, -0.02329, -0.8785, -0.4772, -0.02329, -0.8785, -0.4772, -0.02329, -0.8785, -0.4772, -0.3488, -0.001236, -0.9372, -0.3488, -0.001236, -0.9372, -0.3488, -0.001236, -0.9372, -0.3832, -0.8748, -0.2965, -0.3832, -0.8748, -0.2965, -0.3832, -0.8748, -0.2965, -0.1251, -0.9681, -0.2171, -0.1251, -0.9681, -0.2171, -0.1251, -0.9681, -0.2171, 0.1609, -0.6599, 0.7339, 0.1609, -0.6599, 0.7339, 0.1609, -0.6599, 0.7339, 0.1351, -0.9529, 0.2716, 0.1351, -0.9529, 0.2716, 0.1351, -0.9529, 0.2716, 0.1547, -0.9512, 0.2669, 0.1547, -0.9512, 0.2669, 0.1547, -0.9512, 0.2669, 0.07291, -0.9114, 0.405, 0.07291, -0.9114, 0.405, 0.07291, -0.9114, 0.405, -0.04001, -0.9984, 0.03962, -0.04001, -0.9984, 0.03962, -0.04001, -0.9984, 0.03962, -0.003419, -0.9592, 0.2826, -0.003419, -0.9592, 0.2826, -0.003419, -0.9592, 0.2826, -0.2155, -0.9756, 0.04169, -0.2155, -0.9756, 0.04169, -0.2155, -0.9756, 0.04169, -0.123, -0.9881, 0.09243, -0.123, -0.9881, 0.09243, -0.123, -0.9881, 0.09243, -0.2493, -0.8894, -0.3832, -0.2493, -0.8894, -0.3832, -0.2493, -0.8894, -0.3832, -0.4924, -0.8052, -0.3304, -0.4924, -0.8052, -0.3304, -0.4924, -0.8052, -0.3304, 0.1117, -0.5665, 0.8165, 0.1117, -0.5665, 0.8165, 0.1117, -0.5665, 0.8165, -0.006078, -0.214, 0.9768, -0.006078, -0.214, 0.9768, -0.006078, -0.214, 0.9768, 0.3224, -0.5801, 0.748, 0.3224, -0.5801, 0.748, 0.3224, -0.5801, 0.748, -0.1747, -0.888, 0.4254, -0.1747, -0.888, 0.4254, -0.1747, -0.888, 0.4254, -0.05582, -0.9002, 0.4318, -0.05582, -0.9002, 0.4318, -0.05582, -0.9002, 0.4318, -0.03659, -0.9672, 0.2513, -0.03659, -0.9672, 0.2513, -0.03659, -0.9672, 0.2513, -0.2037, -0.9412, 0.2695, -0.2037, -0.9412, 0.2695, -0.2037, -0.9412, 0.2695, 0.5077, -0.7652, -0.3957, 0.5077, -0.7652, -0.3957, 0.5077, -0.7652, -0.3957, 0.4896, -0.7435, -0.4555, 0.4896, -0.7435, -0.4555, 0.4896, -0.7435, -0.4555, 0.06134, -0.424, -0.9036, 0.06134, -0.424, -0.9036, 0.06134, -0.424, -0.9036, 0.1705, -0.9789, -0.1127, 0.1993, -0.9708, -0.1334, 0.1993, -0.9708, -0.1334, 0.005702, -0.4474, -0.8943, 0.005702, -0.4474, -0.8943, 0.005702, -0.4474, -0.8943, -0.3442, -0.2232, -0.912, -0.2987, -0.09345, -0.9498, -0.2987, -0.09345, -0.9498, -0.8203, -0.2632, -0.5078, -0.8203, -0.2632, -0.5078, -0.8203, -0.2632, -0.5078, -0.6569, -0.7463, -0.1074, -0.6569, -0.7463, -0.1074, -0.6569, -0.7463, -0.1074, -0.1434, -0.9896, -0.01082, -0.1434, -0.9896, -0.01082, -0.1434, -0.9896, -0.01082, 0.02048, -0.9986, 0.04846, 0.02048, -0.9986, 0.04846, 0.02048, -0.9986, 0.04846, -0.265, -0.9619, 0.06692, -0.265, -0.9619, 0.06692, -0.265, -0.9619, 0.06692, -0.4045, -0.7757, 0.4844, -0.4045, -0.7757, 0.4844, -0.4045, -0.7757, 0.4844, -0.03327, -0.5328, 0.8456, -0.03327, -0.5328, 0.8456, -0.03327, -0.5328, 0.8456, -0.1075, -0.7648, 0.6353, -0.1075, -0.7648, 0.6353, -0.1075, -0.7648, 0.6353, -0.1002, -0.392, 0.9145, -0.1002, -0.392, 0.9145, -0.1002, -0.392, 0.9145, 0.2078, -0.4527, 0.8671, 0.2078, -0.4527, 0.8671, 0.2078, -0.4527, 0.8671, -0.07462, -0.7896, 0.6091, -0.07462, -0.7896, 0.6091, -0.07462, -0.7896, 0.6091, 0.1317, -0.9737, 0.1859, 0.1317, -0.9737, 0.1859, 0.1317, -0.9737, 0.1859, 0.6227, -0.7226, 0.3002, 0.6227, -0.7226, 0.3002, 0.6227, -0.7226, 0.3002, 0.09898, -0.423, 0.9007, 0.09898, -0.423, 0.9007, 0.09898, -0.423, 0.9007, -0.4464, -0.5172, 0.7302, -0.4464, -0.5172, 0.7302, -0.4464, -0.5172, 0.7302, -0.07535, -0.9517, 0.2975, -0.07535, -0.9517, 0.2975, -0.07535, -0.9517, 0.2975, -0.3837, -0.5976, 0.704, -0.3837, -0.5976, 0.704, -0.3837, -0.5976, 0.704, 0.01415, -0.546, 0.8377, 0.01415, -0.546, 0.8377, 0.01415, -0.546, 0.8377, 0.06313, -0.3998, 0.9144, 0.06313, -0.3998, 0.9144, 0.06313, -0.3998, 0.9144, 0.1365, -0.7668, 0.6272, 0.1365, -0.7668, 0.6272, 0.1365, -0.7668, 0.6272, 0.1902, -0.4962, 0.8471, 0.1902, -0.4962, 0.8471, 0.1902, -0.4962, 0.8471, 0.1505, -0.9837, 0.09872, 0.1505, -0.9837, 0.09872, 0.1505, -0.9837, 0.09872, -0.01765, -0.9664, 0.2563, -0.01765, -0.9664, 0.2563, -0.01765, -0.9664, 0.2563, 0.0537, -0.9917, -0.1166, 0.0537, -0.9917, -0.1166, 0.0537, -0.9917, -0.1166, 0.4789, -0.7746, -0.4131, 0.4789, -0.7746, -0.4131, 0.4789, -0.7746, -0.4131, 0.4284, -0.6881, -0.5857, 0.4284, -0.6881, -0.5857, 0.4284, -0.6881, -0.5857, 0.9387, -0.2213, -0.2645, 0.9387, -0.2213, -0.2645, 0.9387, -0.2213, -0.2645, 0.649, -0.4522, -0.6118, 0.649, -0.4522, -0.6118, 0.649, -0.4522, -0.6118, 0.5392, -0.4242, -0.7276, 0.5392, -0.4242, -0.7276, 0.5392, -0.4242, -0.7276, 0.1993, -0.9708, -0.1334, 0.2491, -0.9536, -0.1692, 0.1993, -0.9708, -0.1334, 0.501, -0.7068, -0.4995, 0.501, -0.7068, -0.4995, 0.501, -0.7068, -0.4995, 0.03863, -0.5402, -0.8406, 0.03863, -0.5402, -0.8406, 0.03863, -0.5402, -0.8406, 0.2249, -0.3028, -0.9261, 0.2249, -0.3028, -0.9261, 0.2249, -0.3028, -0.9261, -0.5907, -0.4928, -0.6389, -0.5907, -0.4928, -0.6389, -0.5907, -0.4928, -0.6389, -0.868, -0.1133, -0.4834, -0.868, -0.1133, -0.4834, -0.868, -0.1133, -0.4834, -0.8445, -0.04395, -0.5337, -0.8445, -0.04395, -0.5337, -0.8439, -0.04746, -0.5345, -0.8397, -0.2426, -0.4859, -0.8397, -0.2426, -0.4859, -0.8397, -0.2426, -0.4859, -0.8449, -0.04182, -0.5333, -0.8445, -0.04395, -0.5337, -0.8445, -0.04395, -0.5337, -0.7607, 0.3389, -0.5537, -0.7607, 0.3389, -0.5537, -0.7607, 0.3389, -0.5537, -0.9528, -0.3005, -0.04211, -0.9528, -0.3005, -0.04211, -0.9528, -0.3005, -0.04211, -0.6599, 0.6008, -0.4512, -0.6599, 0.6008, -0.4512, -0.6599, 0.6008, -0.4512, -0.9691, -0.2454, 0.0254, -0.9691, -0.2454, 0.0254, -0.9691, -0.2454, 0.0254, -0.6274, 0.7646, 0.1477, -0.6274, 0.7646, 0.1477, -0.6274, 0.7646, 0.1477, -0.8512, 0.435, 0.2936, -0.8512, 0.435, 0.2936, -0.8512, 0.435, 0.2936, -0.7632, -0.3154, 0.564, -0.7632, -0.3154, 0.564, -0.7632, -0.3154, 0.564, -0.03111, -0.3469, 0.9374, -0.03111, -0.3469, 0.9374, -0.03111, -0.3469, 0.9374, -0.6702, 0.2294, 0.7059, -0.6702, 0.2294, 0.7059, -0.6702, 0.2294, 0.7059, -0.3236, 0.44, 0.8377, -0.3236, 0.44, 0.8377, -0.3236, 0.44, 0.8377, -0.07881, -0.9393, 0.3338, -0.07881, -0.9393, 0.3338, -0.07881, -0.9393, 0.3338, 0.007573, -0.9495, 0.3137, 0.007573, -0.9495, 0.3137, 0.007573, -0.9495, 0.3137, -0.4238, -0.1584, 0.8918, -0.4238, -0.1584, 0.8918, -0.4238, -0.1584, 0.8918, 0.06229, 0.8803, 0.4703, 0.06229, 0.8803, 0.4703, 0.06229, 0.8803, 0.4703, -0.5218, 0.04677, 0.8518, -0.5218, 0.04677, 0.8518, -0.5218, 0.04677, 0.8518, 0.3605, 0.4968, 0.7894, 0.3605, 0.4968, 0.7894, 0.3605, 0.4968, 0.7894, 0.3013, -0.1394, 0.9433, 0.3013, -0.1394, 0.9433, 0.3013, -0.1394, 0.9433, 0.1432, 0.7982, 0.5851, 0.1432, 0.7982, 0.5851, 0.1432, 0.7982, 0.5851, 0.4496, -0.7811, 0.4332, 0.4496, -0.7811, 0.4332, 0.4496, -0.7811, 0.4332, 0.2757, -0.7305, 0.6248, 0.2757, -0.7305, 0.6248, 0.2757, -0.7305, 0.6248, 0.02672, -0.9938, -0.1083, 0.02672, -0.9938, -0.1083, 0.02672, -0.9938, -0.1083, 0.1396, -0.9892, -0.04361, 0.1396, -0.9892, -0.04361, 0.1396, -0.9892, -0.04361, 0.9723, -0.2317, -0.02978, 0.9723, -0.2317, -0.02978, 0.9723, -0.2317, -0.02978, 0.9933, -0.05379, -0.1019, 0.9933, -0.05379, -0.1019, 0.9933, -0.05379, -0.1019, 0.8542, 0.5116, -0.09257, 0.8542, 0.5116, -0.09257, 0.8542, 0.5116, -0.09257, 0.5778, -0.2119, -0.7882, 0.5778, -0.2119, -0.7882, 0.5778, -0.2119, -0.7882, 0.687, 0.4427, -0.5763, 0.687, 0.4427, -0.5763, 0.687, 0.4427, -0.5763, 0.6597, 0.3462, -0.667, 0.6597, 0.3462, -0.667, 0.6597, 0.3462, -0.667, 0.7627, -0.2285, -0.6051, 0.7627, -0.2285, -0.6051, 0.7627, -0.2285, -0.6051, -0.03855, -0.05107, -0.998, -0.03855, -0.05107, -0.998, -0.03855, -0.05107, -0.998, -0.01193, 0.2724, -0.9621, -0.01193, 0.2724, -0.9621, -0.01193, 0.2724, -0.9621, -0.1843, 0.1824, -0.9658, -0.2987, -0.09345, -0.9498, -0.2987, -0.09344, -0.9498, -0.2135, -0.5879, -0.7803, -0.2135, -0.5879, -0.7803, -0.2135, -0.5879, -0.7803, -0.5885, 0.01293, -0.8084, -0.5885, 0.01293, -0.8084, -0.5885, 0.01293, -0.8084, 0.007206, -0.2559, 0.9667, 0.007206, -0.2559, 0.9667, 0.007206, -0.2559, 0.9667, -0.1369, 0.0303, 0.9901, -0.1369, 0.0303, 0.9901, -0.1369, 0.0303, 0.9901, -0.4253, -0.2775, 0.8615, -0.4253, -0.2775, 0.8615, -0.4253, -0.2775, 0.8615, -0.2341, -0.2169, 0.9477, -0.2341, -0.2169, 0.9477, -0.2341, -0.2169, 0.9477, -0.02327, -0.4575, 0.8889, -0.02327, -0.4575, 0.8889, -0.02327, -0.4575, 0.8889, 0.3419, -0.00807, 0.9397, 0.3419, -0.00807, 0.9397, 0.3419, -0.00807, 0.9397, 0.8282, -0.3324, 0.4512, 0.8282, -0.3324, 0.4512, 0.8282, -0.3324, 0.4512, 0.9186, -0.04756, 0.3924, 0.9186, -0.04756, 0.3924, 0.9186, -0.04756, 0.3924, -0.3376, 0.4275, 0.8386, -0.3371, 0.4191, 0.8431, -0.3376, 0.4275, 0.8386, 0.1157, 0.2403, 0.9638, 0.1157, 0.2403, 0.9638, 0.1157, 0.2403, 0.9638, 0.1019, 0.1952, 0.9755, 0.1019, 0.1952, 0.9755, 0.1019, 0.1952, 0.9755, 0.2069, 0.8581, 0.4699, 0.2069, 0.8581, 0.4699, 0.2069, 0.8581, 0.4699, 0.4299, -0.03366, 0.9022, 0.4299, -0.03366, 0.9022, 0.4299, -0.03366, 0.9022, 0.4261, -0.03051, 0.9042, 0.4261, -0.03051, 0.9042, 0.4261, -0.03051, 0.9042, 0.6009, 0.7981, -0.04452, 0.6009, 0.7981, -0.04452, 0.6009, 0.7981, -0.04452, 0.4289, 0.8451, 0.3192, 0.4289, 0.8451, 0.3192, 0.4289, 0.8451, 0.3192, 0.06436, 0.905, 0.4206, 0.06436, 0.905, 0.4206, 0.06436, 0.905, 0.4206, 0.1847, 0.9538, 0.2371, 0.1847, 0.9538, 0.2371, 0.1847, 0.9538, 0.2371, -0.01932, 0.9998, -0.003879, -0.01898, 0.9998, -0.003838, -0.01932, 0.9998, -0.003879, -0.01923, 0.9998, -0.003869, -0.01923, 0.9998, -0.003869, -0.01923, 0.9998, -0.003869, 0.8478, 0.3879, -0.3617, 0.8478, 0.3879, -0.3617, 0.8478, 0.3879, -0.3617, 0.7134, -0.3925, -0.5805, 0.7134, -0.3925, -0.5805, 0.7134, -0.3925, -0.5805, 0.8515, 0.2726, -0.4479, 0.8515, 0.2726, -0.4479, 0.8515, 0.2726, -0.4479, 0.6684, -0.4476, -0.594, 0.6684, -0.4476, -0.594, 0.6684, -0.4476, -0.594, 0.1668, 0.2981, -0.9398, 0.1668, 0.2981, -0.9398, 0.1668, 0.2981, -0.9398, -0.1108, 0.2434, -0.9636, -0.1108, 0.2434, -0.9636, -0.1108, 0.2434, -0.9636, -0.05792, 0.1831, -0.9814, -0.05792, 0.1831, -0.9814, -0.05792, 0.1831, -0.9814, -0.2496, 0.6872, -0.6822, -0.2496, 0.6872, -0.6822, -0.2496, 0.6872, -0.6822, -0.3283, 0.07483, -0.9416, -0.3283, 0.07483, -0.9416, -0.3283, 0.07483, -0.9416, -0.4526, 0.7098, -0.5398, -0.4526, 0.7098, -0.5398, -0.4526, 0.7098, -0.5398, -0.8094, 0.533, -0.2467, -0.8094, 0.533, -0.2467, -0.8094, 0.533, -0.2467, -0.7692, 0.595, -0.2329, -0.7692, 0.595, -0.2329, -0.7692, 0.595, -0.2329, -0.2583, 0.9251, 0.2784, -0.2583, 0.9251, 0.2784, -0.2583, 0.9251, 0.2784, -0.1658, 0.9585, 0.232, -0.1658, 0.9585, 0.232, -0.1658, 0.9585, 0.232, -0.1939, 0.6293, 0.7526, -0.1939, 0.6293, 0.7526, -0.1939, 0.6293, 0.7526, 0.1882, 0.6883, 0.7006, 0.1882, 0.6883, 0.7006, 0.1882, 0.6883, 0.7006, 0.1631, -0.1188, 0.9794, 0.1631, -0.1188, 0.9794, 0.1631, -0.1188, 0.9794, -0.4642, 0.782, 0.416, -0.4642, 0.782, 0.416, -0.4642, 0.782, 0.416, 0.2254, -0.2009, 0.9533, 0.2254, -0.2009, 0.9533, 0.2254, -0.2009, 0.9533, -0.01827, 0.5875, 0.809, -0.01827, 0.5875, 0.809, -0.01827, 0.5875, 0.809, -0.5756, 0.4105, 0.7072, -0.5756, 0.4105, 0.7072, -0.5756, 0.4105, 0.7072, -0.4724, 0.6519, 0.5931, -0.4724, 0.6519, 0.5931, -0.4724, 0.6519, 0.5931, -0.4671, 0.6724, 0.5742, -0.4671, 0.6724, 0.5742, -0.4671, 0.6724, 0.5742, -0.3376, 0.4275, 0.8386, -0.3386, 0.4428, 0.8302, -0.3376, 0.4275, 0.8386, 0.07143, 0.8698, 0.4882, 0.07143, 0.8698, 0.4882, 0.07143, 0.8698, 0.4882, 0.2056, 0.8802, 0.4277, 0.2056, 0.8802, 0.4277, 0.2056, 0.8802, 0.4277, 0.2285, 0.8802, 0.4161, 0.2285, 0.8802, 0.4161, 0.2285, 0.8802, 0.4161, 0.2172, 0.8508, 0.4786, 0.2172, 0.8508, 0.4786, 0.2172, 0.8508, 0.4786, 0.1405, 0.9853, 0.0975, 0.1405, 0.9853, 0.0975, 0.1405, 0.9853, 0.0975, 0.2785, 0.9048, 0.3221, 0.2785, 0.9048, 0.3221, 0.2785, 0.9048, 0.3221, 0.3801, 0.9174, 0.1181, 0.3801, 0.9174, 0.1181, 0.3801, 0.9174, 0.1181, 0.2865, 0.9239, 0.2537, 0.2865, 0.9239, 0.2537, 0.2865, 0.9239, 0.2537, 0.2463, 0.9098, -0.3342, 0.2463, 0.9098, -0.3342, 0.2463, 0.9098, -0.3342, 0.3722, 0.9071, -0.1967, 0.3722, 0.9071, -0.1967, 0.3722, 0.9071, -0.1967, 0.3815, 0.5012, -0.7767, 0.3815, 0.5012, -0.7767, 0.3815, 0.5012, -0.7767, 0.4982, 0.3964, -0.7712, 0.4982, 0.3964, -0.7712, 0.4982, 0.3964, -0.7712, 0.1013, 0.9628, -0.2504, 0.1013, 0.9628, -0.2504, 0.1013, 0.9628, -0.2504, 0.1435, 0.9897, -0.0001398, 0.1435, 0.9897, -0.0001398, 0.1435, 0.9897, -0.0001398, 0.189, 0.3942, -0.8994, 0.189, 0.3942, -0.8994, 0.189, 0.3942, -0.8994, 0.001101, 0.8401, -0.5424, 0.001101, 0.8401, -0.5424, 0.001101, 0.8401, -0.5424, -0.1606, 0.9106, -0.3807, -0.1606, 0.9106, -0.3807, -0.1606, 0.9106, -0.3807, -0.06024, 0.9953, -0.07608, -0.06024, 0.9953, -0.07608, -0.06024, 0.9953, -0.07608, 0.02805, 0.7932, -0.6083, 0.02435, 0.7628, -0.6462, 0.02805, 0.7932, -0.6083, -0.04575, 0.6532, -0.7558, -0.04575, 0.6532, -0.7558, -0.04575, 0.6532, -0.7558, -0.04966, 0.6588, -0.7506, -0.04966, 0.6588, -0.7506, -0.04966, 0.6588, -0.7506, -0.1682, 0.3371, -0.9263, -0.1682, 0.3371, -0.9263, -0.1682, 0.3371, -0.9263, -0.2735, -0.1729, -0.9462, -0.2735, -0.1729, -0.9462, -0.2735, -0.1729, -0.9462, -0.6347, 0.1353, -0.7609, -0.6347, 0.1353, -0.7609, -0.6347, 0.1353, -0.7609, -0.2325, 0.9189, -0.3185, -0.2325, 0.9189, -0.3185, -0.2325, 0.9189, -0.3185, -0.08004, 0.9917, -0.1008, -0.08004, 0.9917, -0.1008, -0.08004, 0.9917, -0.1008, -0.1371, 0.9654, -0.2219, -0.1371, 0.9654, -0.2219, -0.1371, 0.9654, -0.2219, 0.6136, 0.6924, 0.3797, 0.6136, 0.6924, 0.3797, 0.6136, 0.6924, 0.3797, 0.117, 0.9785, 0.1697, 0.117, 0.9785, 0.1697, 0.117, 0.9785, 0.1697, 0.2277, 0.723, 0.6523, 0.2277, 0.723, 0.6523, 0.2277, 0.723, 0.6523, -0.1091, 0.1461, 0.9832, -0.1091, 0.1461, 0.9832, -0.1091, 0.1461, 0.9832, -0.6423, 0.5402, 0.5437, -0.6423, 0.5402, 0.5437, -0.6423, 0.5402, 0.5437, -0.711, 0.5096, 0.4846, -0.711, 0.5096, 0.4846, -0.711, 0.5096, 0.4846, 0.2445, 0.6812, 0.69, 0.2445, 0.6812, 0.69, 0.2445, 0.6812, 0.69, -0.2258, 0.1148, 0.9674, -0.2258, 0.1148, 0.9674, -0.2258, 0.1148, 0.9674, -0.002211, 0.9915, 0.13, -0.002211, 0.9915, 0.13, -0.002211, 0.9915, 0.13, -0.01064, 0.9741, 0.2259, -0.01064, 0.9741, 0.2259, -0.01064, 0.9741, 0.2259, 0.8584, 0.3439, 0.3806, 0.8584, 0.3439, 0.3806, 0.8584, 0.3439, 0.3806, 0.752, 0.6433, 0.1437, 0.752, 0.6433, 0.1437, 0.752, 0.6433, 0.1437, 0.2509, 0.9024, 0.3503, 0.2509, 0.9024, 0.3503, 0.2509, 0.9024, 0.3503, 0.5266, 0.848, 0.06087, 0.5266, 0.848, 0.06087, 0.5266, 0.848, 0.06087, -0.1332, 0.9525, -0.2739, -0.1332, 0.9525, -0.2739, -0.1332, 0.9525, -0.2739, 0.4446, 0.7616, 0.4715, 0.4446, 0.7616, 0.4715, 0.4446, 0.7616, 0.4715, 0.3071, 0.9493, 0.06711, 0.3071, 0.9493, 0.06711, 0.3071, 0.9493, 0.06711, 0.1532, 0.9529, 0.2617, 0.1532, 0.9529, 0.2617, 0.1532, 0.9529, 0.2617, -0.06924, 0.9955, 0.06435, -0.06924, 0.9955, 0.06435, -0.06924, 0.9955, 0.06435, 0.1293, 0.9843, 0.12, 0.1293, 0.9843, 0.12, 0.1293, 0.9843, 0.12, 0.06487, 0.981, 0.1828, 0.06487, 0.981, 0.1828, 0.06153, 0.9809, 0.1844, -0.1156, 0.1201, -0.986, -0.1156, 0.1201, -0.986, -0.1156, 0.1201, -0.986, -0.3423, -0.2618, -0.9024, -0.3423, -0.2618, -0.9024, -0.3423, -0.2618, -0.9024, -0.2945, -0.2913, -0.9102, -0.2945, -0.2913, -0.9102, -0.2945, -0.2913, -0.9102, -0.6186, -0.01977, -0.7854, -0.6186, -0.01977, -0.7854, -0.6186, -0.01977, -0.7854, -0.6886, 0.5076, -0.5179, -0.6886, 0.5076, -0.5179, -0.6886, 0.5076, -0.5179, -0.569, 0.8178, 0.08567, -0.569, 0.8178, 0.08567, -0.569, 0.8178, 0.08567, -0.2853, 0.9381, 0.1965, -0.2853, 0.9381, 0.1965, -0.2853, 0.9381, 0.1965, -0.6206, 0.671, 0.4057, -0.6206, 0.671, 0.4057, -0.6206, 0.671, 0.4057, -0.2583, 0.2969, 0.9193, -0.2583, 0.2969, 0.9193, -0.2583, 0.2969, 0.9193, 0.169, -0.1139, 0.979, 0.169, -0.1139, 0.979, 0.169, -0.1139, 0.979, 0.542, -0.06056, 0.8382, 0.542, -0.06056, 0.8382, 0.542, -0.06056, 0.8382, 0.5182, -0.0959, 0.8498, 0.5182, -0.0959, 0.8498, 0.5182, -0.0959, 0.8498, 0.1207, 0.8255, 0.5514, 0.1207, 0.8255, 0.5514, 0.1207, 0.8255, 0.5514, -0.6155, 0.758, 0.2162, -0.6155, 0.758, 0.2162, -0.6155, 0.758, 0.2162, -0.05532, 0.9961, 0.06914, -0.05532, 0.9961, 0.06914, -0.05532, 0.9961, 0.06914, -0.2411, 0.9682, 0.06713, -0.2411, 0.9682, 0.06713, -0.2411, 0.9682, 0.06713, 0.2137, 0.866, 0.4521, 0.2137, 0.866, 0.4521, 0.2137, 0.866, 0.4521, 0.2131, 0.8944, 0.3932, 0.2131, 0.8944, 0.3932, 0.2131, 0.8944, 0.3932, -0.2856, 0.6392, 0.714, -0.2856, 0.6392, 0.714, -0.2856, 0.6392, 0.714, -0.198, 0.9471, 0.2527, -0.198, 0.9471, 0.2527, -0.198, 0.9471, 0.2527, 0.0986, 0.9951, 0.006909, 0.0986, 0.9951, 0.006909, 0.0986, 0.9951, 0.006909, -0.02004, 0.6406, 0.7676, -0.02004, 0.6406, 0.7676, -0.02004, 0.6406, 0.7676, -0.1511, 0.9788, 0.1384, -0.1511, 0.9788, 0.1384, -0.1511, 0.9788, 0.1384, 0.2233, 0.8133, 0.5373, 0.2233, 0.8133, 0.5373, 0.2233, 0.8133, 0.5373, -0.176, 0.9435, -0.2809, -0.176, 0.9435, -0.2809, -0.176, 0.9435, -0.2809, -0.04197, 0.983, -0.1788, -0.04197, 0.983, -0.1788, -0.04197, 0.983, -0.1788, 0.071, 0.9164, 0.394, 0.071, 0.9164, 0.394, 0.071, 0.9164, 0.394, 0.6805, 0.6193, -0.3916, 0.6805, 0.6193, -0.3916, 0.6805, 0.6193, -0.3916, 0.06489, 0.981, 0.1828, 0.06626, 0.981, 0.1821, 0.06489, 0.981, 0.1828, 0.7215, 0.3373, -0.6048, 0.7215, 0.3373, -0.6048, 0.7215, 0.3373, -0.6048, -0.05253, 0.9229, 0.3814, -0.05253, 0.9229, 0.3814, -0.05253, 0.9229, 0.3814, -0.1312, 0.9869, 0.09374, -0.1312, 0.9869, 0.09374, -0.1312, 0.9869, 0.09374, 0.3323, 0.9059, -0.2626, 0.3323, 0.9059, -0.2626, 0.3323, 0.9059, -0.2626, -0.1057, 0.9944, 0.009976, -0.1057, 0.9944, 0.009976, -0.1057, 0.9944, 0.009976, -0.1562, 0.9875, 0.02141, -0.1562, 0.9875, 0.02141, -0.1562, 0.9875, 0.02141, 0.07978, 0.9968, -0.004009, 0.07978, 0.9968, -0.004009, 0.07978, 0.9968, -0.004009, -0.1606, 0.9107, -0.3805, -0.1606, 0.9107, -0.3805, -0.1606, 0.9107, -0.3805, 0.1817, 0.9221, -0.3417, 0.1817, 0.9221, -0.3417, 0.1817, 0.9221, -0.3417, 0.02805, 0.7932, -0.6083, 0.02805, 0.7932, -0.6083, 0.03089, 0.8156, -0.5778, 0.1148, 0.585, -0.8029, 0.1148, 0.585, -0.8029, 0.1148, 0.585, -0.8029, -0.1517, 0.6702, -0.7265, -0.1517, 0.6702, -0.7265, -0.1517, 0.6702, -0.7265, -0.06131, 0.8454, -0.5306, -0.06131, 0.8454, -0.5306, -0.06131, 0.8454, -0.5306, -0.1335, 0.01057, -0.991, -0.1335, 0.01057, -0.991, -0.1335, 0.01057, -0.991, -0.3714, 0.2042, -0.9057, -0.3714, 0.2042, -0.9057, -0.3714, 0.2042, -0.9057, -0.4461, 0.4404, -0.7791, -0.4461, 0.4404, -0.7791, -0.4461, 0.4404, -0.7791, -0.273, 0.6349, -0.7228, -0.273, 0.6349, -0.7228, -0.273, 0.6349, -0.7228, -0.4198, 0.8771, -0.2334, -0.4198, 0.8771, -0.2334, -0.4198, 0.8771, -0.2334, -0.5486, 0.5163, -0.6576, -0.5486, 0.5163, -0.6576, -0.5486, 0.5163, -0.6576, -0.7527, 0.5661, -0.3362, -0.7527, 0.5661, -0.3362, -0.7527, 0.5661, -0.3362, -0.6361, 0.7434, 0.2067, -0.6361, 0.7434, 0.2067, -0.6361, 0.7434, 0.2067, -0.5166, 0.6672, 0.5367, -0.5166, 0.6672, 0.5367, -0.5166, 0.6672, 0.5367, -0.2837, 0.4242, 0.86, -0.2837, 0.4242, 0.86, -0.2837, 0.4242, 0.86, -0.8071, 0.525, 0.2701, -0.8071, 0.525, 0.2701, -0.8071, 0.525, 0.2701, -0.7631, 0.2323, 0.603, -0.7631, 0.2323, 0.603, -0.7631, 0.2323, 0.603, -0.4447, 0.4331, 0.784, -0.4447, 0.4331, 0.784, -0.4447, 0.4331, 0.784, -0.5468, 0.5789, 0.6048, -0.5468, 0.5789, 0.6048, -0.5468, 0.5789, 0.6048, -0.2507, 0.3672, 0.8957, -0.2507, 0.3672, 0.8957, -0.2507, 0.3672, 0.8957, 0.007534, 0.7299, 0.6836, 0.007534, 0.7299, 0.6836, 0.007534, 0.7299, 0.6836, -0.6293, 0.4838, 0.6082, -0.6293, 0.4838, 0.6082, -0.6293, 0.4838, 0.6082, 0.2498, 0.5069, 0.825, 0.2498, 0.5069, 0.825, 0.2498, 0.5069, 0.825, 0.17, 0.9759, -0.1371, 0.17, 0.9759, -0.1371, 0.17, 0.9759, -0.1371, 0.1147, 0.9927, 0.03773, 0.1266, 0.9913, 0.03565, 0.1147, 0.9927, 0.03773, 0.2601, 0.9549, -0.1433, 0.2601, 0.9549, -0.1433, 0.2601, 0.9549, -0.1433, 0.3365, 0.7448, 0.5762, 0.3365, 0.7448, 0.5762, 0.3365, 0.7448, 0.5762, 0.4613, 0.6425, 0.6119, 0.4613, 0.6425, 0.6119, 0.4613, 0.6425, 0.6119, 0.6964, 0.7171, -0.02743, 0.6964, 0.7171, -0.02743, 0.6964, 0.7171, -0.02743, 0.4297, 0.8645, 0.2609, 0.4297, 0.8645, 0.2609, 0.4297, 0.8645, 0.2609, 0.4545, 0.7298, -0.5106, 0.4545, 0.7298, -0.5106, 0.4545, 0.7298, -0.5106, -0.03057, 0.7496, -0.6612, -0.03057, 0.7496, -0.6612, -0.03057, 0.7496, -0.6612, 0.5501, 0.1949, -0.8121, 0.5501, 0.1949, -0.8121, 0.5501, 0.1949, -0.8121, 0.07597, 0.3012, -0.9505, 0.07597, 0.3012, -0.9505, 0.07597, 0.3012, -0.9505, -0.07001, 0.8487, -0.5242, -0.07001, 0.8487, -0.5242, -0.07001, 0.8487, -0.5242, 0.07103, 0.7548, -0.6521, 0.07103, 0.7548, -0.6521, 0.07103, 0.7548, -0.6521, 0.3727, 0.8837, -0.2832, 0.3727, 0.8837, -0.2832, 0.3727, 0.8837, -0.2832, -0.4574, 0.8755, -0.1554, -0.4574, 0.8755, -0.1554, -0.4574, 0.8755, -0.1554, -0.3971, 0.8965, -0.1963, -0.3971, 0.8965, -0.1963, -0.3971, 0.8965, -0.1963, -0.4352, 0.8715, -0.226, -0.4352, 0.8715, -0.226, -0.4352, 0.8715, -0.226, -0.0281, 0.8691, 0.4938, -0.03975, 0.8632, 0.5034, -0.0007491, 0.8633, 0.5047, -0.8289, 0.5476, -0.1143, -0.8289, 0.5476, -0.1143, -0.8289, 0.5476, -0.1143, -0.7635, 0.2605, 0.591, -0.7635, 0.2605, 0.591, -0.7635, 0.2605, 0.591, -0.7058, 0.6932, -0.1458, -0.7058, 0.6932, -0.1458, -0.7058, 0.6932, -0.1458, -0.5079, 0.7752, 0.3757, -0.5079, 0.7752, 0.3757, -0.5079, 0.7752, 0.3757, -0.7922, 0.2342, 0.5636, -0.7922, 0.2342, 0.5636, -0.7922, 0.2342, 0.5636, -0.6166, 0.7867, -0.03072, -0.6166, 0.7867, -0.03072, -0.6166, 0.7867, -0.03072, 0.5271, 0.3411, 0.7783, 0.5271, 0.3411, 0.7783, 0.5271, 0.3411, 0.7783, 0.2103, 0.465, 0.86, 0.2103, 0.465, 0.86, 0.2103, 0.465, 0.86, 0.5704, 0.6711, 0.4736, 0.6132, 0.6451, 0.4559, 0.5704, 0.6711, 0.4736, 0.5703, 0.6711, 0.4736, 0.5703, 0.6711, 0.4736, 0.4315, 0.7381, 0.5187, 0.5543, 0.8046, 0.213, 0.5543, 0.8046, 0.213, 0.5543, 0.8046, 0.213, 0.1147, 0.9927, 0.03773, 0.1147, 0.9927, 0.03773, 0.1093, 0.9933, 0.03866, -0.006016, 0.3515, 0.9362, -0.006016, 0.3515, 0.9362, -0.006016, 0.3515, 0.9362, 0.2191, 0.357, 0.908, 0.2191, 0.357, 0.908, 0.2191, 0.357, 0.908, 0.6581, 0.5805, 0.4794, 0.6581, 0.5805, 0.4794, 0.6581, 0.5805, 0.4794, 0.7077, 0.5696, -0.418, 0.7077, 0.5696, -0.418, 0.7077, 0.5696, -0.418, 0.3172, 0.466, -0.826, 0.3172, 0.466, -0.826, 0.3172, 0.466, -0.826, 0.3753, 0.8332, -0.4061, 0.3753, 0.8332, -0.4061, 0.3753, 0.8332, -0.4061, 0.6735, 0.656, -0.3406, 0.6735, 0.656, -0.3406, 0.6735, 0.656, -0.3406, 0.5332, 0.6485, -0.5432, 0.5332, 0.6485, -0.5432, 0.5332, 0.6485, -0.5432, 0.2532, 0.7576, -0.6016, 0.2532, 0.7576, -0.6016, 0.2532, 0.7576, -0.6016, 0.4732, 0.436, -0.7655, 0.4732, 0.436, -0.7655, 0.4732, 0.436, -0.7655, 0.1009, 0.7034, -0.7036, 0.1009, 0.7034, -0.7036, 0.1009, 0.7034, -0.7036, 0.06151, 0.3841, -0.9212, 0.06151, 0.3841, -0.9212, 0.06151, 0.3841, -0.9212, -0.3024, 0.5304, -0.7919, -0.3024, 0.5304, -0.7919, -0.3024, 0.5304, -0.7919, 0.02103, 0.8537, -0.5203, 0.02635, 0.8372, -0.5463, 0.02103, 0.8537, -0.5203, 0.02103, 0.8538, -0.5202, 0.02102, 0.8538, -0.5202, 0.01372, 0.8751, -0.4838, 0.379, 0.9078, -0.1797, 0.379, 0.9078, -0.1797, 0.379, 0.9078, -0.1797, 0.2578, 0.9612, 0.09778, 0.2578, 0.9612, 0.09778, 0.2578, 0.9612, 0.09778, -0.05296, 0.9775, -0.2042, -0.05296, 0.9775, -0.2042, -0.05296, 0.9775, -0.2042, -0.1723, 0.985, 1.108e-05, -0.1723, 0.985, 1.108e-05, -0.1723, 0.985, 1.108e-05, -0.05305, 0.8628, 0.5028, -0.03976, 0.8632, 0.5034, -0.02808, 0.8691, 0.4938, 0.2472, 0.8198, 0.5165, 0.2472, 0.8198, 0.5165, 0.2472, 0.8198, 0.5165, -0.05305, 0.8628, 0.5028, -0.05628, 0.8543, 0.5167, -0.03975, 0.8632, 0.5034, 0.09475, 0.9879, 0.123, 0.09475, 0.9879, 0.123, 0.09475, 0.9879, 0.123, -0.2773, 0.9516, -0.1322, -0.2773, 0.9516, -0.1322, -0.2773, 0.9516, -0.1322, -0.2415, 0.8314, -0.5004, -0.2415, 0.8314, -0.5004, -0.2415, 0.8314, -0.5004, -0.264, 0.9531, -0.1481, -0.264, 0.9531, -0.1481, -0.264, 0.9531, -0.1481, -0.3911, 0.8616, -0.3237, -0.3911, 0.8616, -0.3237, -0.3911, 0.8616, -0.3237, -0.4342, 0.7543, -0.4924, -0.4342, 0.7543, -0.4924, -0.4342, 0.7543, -0.4924, -0.1481, 0.9878, 0.04737, -0.1481, 0.9878, 0.04737, -0.1481, 0.9878, 0.04737, -0.2406, 0.8634, 0.4434, -0.2406, 0.8634, 0.4434, -0.2406, 0.8634, 0.4434, -0.3417, 0.932, 0.1207, -0.3417, 0.932, 0.1207, -0.3417, 0.932, 0.1207, -0.1471, 0.9707, 0.1897, -0.1471, 0.9707, 0.1897, -0.1455, 0.9705, 0.1921, -0.0665, 0.9977, 0.01279, -0.0665, 0.9977, 0.01279, -0.0665, 0.9977, 0.01279, -0.2, 0.9782, -0.05571, -0.2, 0.9782, -0.05571, -0.2, 0.9782, -0.05571, -0.1471, 0.9707, 0.1898, -0.1496, 0.9711, 0.1861, -0.1471, 0.9707, 0.1898, -0.08387, 0.9819, 0.1701, -0.08387, 0.9819, 0.1701, -0.08387, 0.9819, 0.1701, 0.137, 0.883, 0.449, 0.137, 0.883, 0.449, 0.137, 0.883, 0.449, 0.1547, 0.9023, 0.4024, 0.1547, 0.9023, 0.4024, 0.1547, 0.9023, 0.4024, 0.5217, 0.7905, 0.3209, 0.5217, 0.7905, 0.3209, 0.5217, 0.7905, 0.3209, 0.1521, 0.9864, -0.06196, 0.1521, 0.9864, -0.06196, 0.1521, 0.9864, -0.06196, -0.4133, 0.7676, 0.49, -0.4133, 0.7676, 0.49, -0.4133, 0.7676, 0.49, -0.6641, 0.3475, 0.662, -0.6641, 0.3475, 0.662, -0.6641, 0.3475, 0.662, -0.3574, -0.1194, 0.9263, -0.3574, -0.1194, 0.9263, -0.3574, -0.1194, 0.9263, -0.4772, 0.3651, 0.7993, -0.4772, 0.3651, 0.7993, -0.4772, 0.3651, 0.7993, 0.05296, 0.1075, 0.9928, 0.05296, 0.1075, 0.9928, 0.05296, 0.1075, 0.9928, 0.2633, 0.1104, 0.9584, 0.2633, 0.1104, 0.9584, 0.2633, 0.1104, 0.9584, -0.4469, 0.4195, 0.7901, -0.4469, 0.4195, 0.7901, -0.4469, 0.4195, 0.7901, 0.272, 0.4533, 0.8489, 0.272, 0.4533, 0.8489, 0.272, 0.4533, 0.8489, 0.3384, 0.2958, 0.8933, 0.3384, 0.2958, 0.8933, 0.3384, 0.2958, 0.8933, 0.3596, 0.8481, 0.389, 0.3596, 0.8481, 0.389, 0.3596, 0.8481, 0.389, 0.6972, 0.6845, 0.2132, 0.6972, 0.6845, 0.2132, 0.6972, 0.6845, 0.2132, 0.5383, 0.8266, 0.1645, 0.5383, 0.8266, 0.1645, 0.5383, 0.8266, 0.1645, 0.8621, 0.5067, -0.00692, 0.8621, 0.5067, -0.00692, 0.8621, 0.5067, -0.00692, 0.3348, 0.8914, -0.3056, 0.3348, 0.8914, -0.3056, 0.3348, 0.8914, -0.3056, 0.3138, 0.9161, -0.2494, 0.3138, 0.9161, -0.2494, 0.3138, 0.9161, -0.2494, 0.6738, 0.418, -0.6093, 0.6738, 0.418, -0.6093, 0.6738, 0.418, -0.6093, 0.242, 0.6506, -0.7198, 0.242, 0.6506, -0.7198, 0.242, 0.6506, -0.7198, 0.4743, 0.8804, 0.005843, 0.4743, 0.8804, 0.005843, 0.4743, 0.8804, 0.005843, 0.26, 0.8429, -0.471, 0.26, 0.8429, -0.471, 0.26, 0.8429, -0.471, 0.259, 0.9643, 0.055, 0.259, 0.9643, 0.055, 0.259, 0.9643, 0.055, 0.08376, 0.9572, 0.2769, 0.08376, 0.9572, 0.2769, 0.08376, 0.9572, 0.2769, -0.06797, 0.9382, 0.3395, -0.06797, 0.9382, 0.3395, -0.06797, 0.9382, 0.3395, -0.1426, 0.9896, 0.01869, -0.1426, 0.9896, 0.01869, -0.1426, 0.9896, 0.01869, -0.1884, 0.522, -0.8319, -0.1884, 0.522, -0.8319, -0.1884, 0.522, -0.8319, -0.008205, 0.8621, -0.5067, -0.008205, 0.8621, -0.5067, -0.008205, 0.8621, -0.5067, -0.6628, 0.697, -0.2736, -0.6628, 0.697, -0.2736, -0.6628, 0.697, -0.2736, -0.5548, 0.7826, -0.2824, -0.5548, 0.7826, -0.2824, -0.5548, 0.7826, -0.2824, -0.07265, 0.9495, -0.3053, -0.07265, 0.9495, -0.3053, -0.07265, 0.9495, -0.3053, -0.3579, 0.7587, -0.5443, -0.3579, 0.7587, -0.5443, -0.3579, 0.7587, -0.5443, -0.1876, 0.9256, -0.3288, -0.1876, 0.9256, -0.3288, -0.1876, 0.9256, -0.3288, -0.1444, 0.9023, 0.4061, -0.1444, 0.9023, 0.4061, -0.1444, 0.9023, 0.4061, -0.05292, 0.8888, 0.4551, -0.05292, 0.8888, 0.4551, -0.05292, 0.8888, 0.4551, -0.3613, 0.9301, -0.06613, -0.3613, 0.9301, -0.06613, -0.3613, 0.9301, -0.06613, -0.1636, 0.884, -0.4379, -0.1636, 0.884, -0.4379, -0.1636, 0.884, -0.4379, -0.1098, 0.9599, -0.258, -0.1098, 0.9599, -0.258, -0.1098, 0.9599, -0.258, -0.0941, 0.9953, -0.02102, -0.0941, 0.9953, -0.02102, -0.0941, 0.9953, -0.02102, -0.08515, 0.9517, -0.295, -0.08515, 0.9517, -0.295, -0.08515, 0.9517, -0.295, 0.7373, 0.5133, 0.4392, 0.7373, 0.5133, 0.4392, 0.7373, 0.5133, 0.4392, 0.5406, 0.7979, 0.2668, 0.5406, 0.7979, 0.2668, 0.5406, 0.7979, 0.2668, -0.4592, 0.7503, 0.4757, -0.4592, 0.7503, 0.4757, -0.4592, 0.7503, 0.4757, -0.3959, 0.9151, 0.07689, -0.3959, 0.9151, 0.07689, -0.3959, 0.9151, 0.07689, -0.4988, 0.8533, 0.152, -0.4988, 0.8533, 0.152, -0.4988, 0.8533, 0.152, -0.6957, 0.7156, 0.06279, -0.6957, 0.7156, 0.06279, -0.6957, 0.7156, 0.06279, -0.6701, 0.7337, 0.1127, -0.6701, 0.7337, 0.1127, -0.6701, 0.7337, 0.1127, -0.3919, 0.771, 0.5019, -0.3919, 0.771, 0.5019, -0.3919, 0.771, 0.5019, -0.4581, 0.8787, 0.1346, -0.4581, 0.8787, 0.1346, -0.4581, 0.8787, 0.1346, 0.5629, 0.6807, 0.4688, 0.5629, 0.6807, 0.4688, 0.5629, 0.6807, 0.4688, -0.075, 0.3394, 0.9376, -0.075, 0.3394, 0.9376, -0.075, 0.3394, 0.9376, 0.1903, 0.9257, 0.3269, 0.1903, 0.9257, 0.3269, 0.1903, 0.9257, 0.3269, 0.227, 0.9343, 0.2748, 0.227, 0.9343, 0.2748, 0.227, 0.9343, 0.2748, -0.5582, 0.7684, 0.3129, -0.5582, 0.7684, 0.3129, -0.5582, 0.7684, 0.3129, -0.5419, 0.8058, 0.2388, -0.5419, 0.8058, 0.2388, -0.5419, 0.8058, 0.2388, 0.06806, 0.9882, -0.1371, 0.066, 0.9883, -0.1375, 0.066, 0.9883, -0.1375, 0.06607, 0.9883, -0.1375, 0.06607, 0.9883, -0.1375, 0.0593, 0.9885, -0.1389, -0.4747, 0.7894, -0.3893, -0.4747, 0.7894, -0.3893, -0.4747, 0.7894, -0.3893, -0.3202, 0.8353, -0.447, -0.3202, 0.8353, -0.447, -0.3202, 0.8353, -0.447, 0.158, 0.9422, -0.2954, 0.158, 0.9422, -0.2954, 0.158, 0.9422, -0.2954, -0.002692, 0.8239, -0.5667, -0.002692, 0.8239, -0.5667, -0.002692, 0.8239, -0.5667, 0.01031, 0.7869, -0.617, 0.01031, 0.7869, -0.617, 0.01031, 0.7869, -0.617, -0.2626, 0.7943, -0.5478, -0.2626, 0.7943, -0.5478, -0.2626, 0.7943, -0.5478, 0.1078, 0.9942, -0.004581, 0.1078, 0.9942, -0.004581, 0.1078, 0.9942, -0.004581, -0.2523, 0.5544, 0.7931, -0.2523, 0.5544, 0.7931, -0.2523, 0.5544, 0.7931, -0.5856, 0.009755, 0.8105, -0.5856, 0.009755, 0.8105, -0.5856, 0.009755, 0.8105, -0.5868, 0.4705, 0.659, -0.5868, 0.4705, 0.659, -0.5868, 0.4705, 0.659, -0.7496, 0.1423, 0.6464, -0.7496, 0.1423, 0.6464, -0.7496, 0.1423, 0.6464, 0.1674, 0.9823, -0.0844, 0.1674, 0.9823, -0.0844, 0.1674, 0.9823, -0.0844, -0.7021, 0.654, -0.2817, -0.7021, 0.654, -0.2817, -0.7021, 0.654, -0.2817, -0.4263, 0.7547, 0.4987, -0.4263, 0.7547, 0.4987, -0.4263, 0.7547, 0.4987, 0.05927, 0.9496, -0.3078, 0.05927, 0.9496, -0.3078, 0.05927, 0.9496, -0.3078, 0.03991, 0.949, -0.3127, 0.03991, 0.949, -0.3127, 0.03991, 0.949, -0.3127, 0.0765, 0.9757, -0.2054, 0.0765, 0.9757, -0.2054, 0.0765, 0.9757, -0.2054, 0.4148, 0.9093, -0.0325, 0.4148, 0.9093, -0.0325, 0.4148, 0.9093, -0.0325, 0.2165, 0.9367, 0.2752, 0.2165, 0.9367, 0.2752, 0.2165, 0.9367, 0.2752, 0.06443, 0.8659, 0.4961, 0.06443, 0.8659, 0.4961, 0.06443, 0.8659, 0.4961, -0.5681, 0.8223, 0.03255, -0.5681, 0.8223, 0.03255, -0.5681, 0.8223, 0.03255, -0.4986, 0.757, 0.4223, -0.4986, 0.757, 0.4223, -0.4986, 0.757, 0.4223, -0.2695, 0.9508, -0.1527, -0.2695, 0.9508, -0.1527, -0.2695, 0.9508, -0.1527, -0.345, 0.8973, 0.2753, -0.345, 0.8973, 0.2753, -0.345, 0.8973, 0.2753, -0.2317, 0.827, 0.5123, -0.2317, 0.827, 0.5123, -0.2317, 0.827, 0.5123, -0.4488, 0.2665, 0.853, -0.4488, 0.2665, 0.853, -0.4488, 0.2665, 0.853, -0.3483, 0.1168, 0.9301, -0.3483, 0.1168, 0.9301, -0.3483, 0.1168, 0.9301, 0.003333, 0.8278, 0.561, 0.003333, 0.8278, 0.561, 0.003333, 0.8278, 0.561, 0.1083, 0.9912, 0.07643, 0.1083, 0.9912, 0.07643, 0.1083, 0.9912, 0.07643, 0.08697, 0.9941, 0.06528, 0.08697, 0.9941, 0.06528, 0.08697, 0.9941, 0.06528, 0.1045, 0.9905, 0.08983, 0.1045, 0.9905, 0.08983, 0.1045, 0.9905, 0.08983, 0.2282, 0.8167, 0.53, 0.2282, 0.8167, 0.53, 0.2282, 0.8167, 0.53, 0.02341, 0.9647, -0.2623, 0.02341, 0.9647, -0.2623, 0.02341, 0.9647, -0.2623, 0.2322, 0.9725, -0.01823, 0.2322, 0.9725, -0.01823, 0.2322, 0.9725, -0.01823, 0.177, 0.9696, -0.169, 0.177, 0.9696, -0.169, 0.177, 0.9696, -0.169, 0.3014, 0.952, -0.05406, 0.3014, 0.952, -0.05406, 0.3014, 0.952, -0.05406, 0.202, 0.9105, -0.3608, 0.202, 0.9105, -0.3608, 0.1735, 0.9082, -0.3808, 0.2362, 0.9118, -0.3358, 0.2019, 0.9105, -0.3608, 0.2019, 0.9105, -0.3608, 0.4146, 0.9094, -0.03347, 0.4146, 0.9094, -0.03347, 0.4146, 0.9094, -0.03347, 0.005763, 0.9876, -0.157, 0.005763, 0.9876, -0.157, 0.005763, 0.9876, -0.157, -0.1208, 0.9918, -0.04159, -0.1208, 0.9918, -0.04159, -0.1208, 0.9918, -0.04159, -0.2993, 0.8746, 0.3814, -0.2993, 0.8746, 0.3814, -0.2993, 0.8746, 0.3814, 0.002925, -0.9997, 0.02239, 0.002925, -0.9997, 0.02239, 0.002925, -0.9997, 0.02239, -0.3703, 0.9187, 0.1375, -0.3703, 0.9187, 0.1375, -0.3703, 0.9187, 0.1375, 0.01568, 0.957, 0.2898, 0.01568, 0.957, 0.2898, 0.01568, 0.957, 0.2898, 0.7796, 0.6191, 0.09435, 0.7796, 0.6191, 0.09435, 0.7796, 0.6191, 0.09435, 0.7529, 0.588, 0.2957, 0.7529, 0.588, 0.2957, 0.7529, 0.588, 0.2957])] * 3)])

# ---- objects
ob_sm_generic_cloud_03 = bpy.data.objects.new('SM_Generic_Cloud_03', me_mesh)

# ---- transforms, parenting, visibility, modifiers, constraints
ob_sm_generic_cloud_03.location = (0.0, 0.0, 0.0)
ob_sm_generic_cloud_03.rotation_euler = (1.571, -0.0, 0.0)
ob_sm_generic_cloud_03.scale = (0.01, 0.01, 0.01)
ob_sm_generic_cloud_03.color = (0.8, 0.8, 0.8, 1.0)

# ---- collection membership
scene.collection.objects.link(ob_sm_generic_cloud_03)

# ---- scene / render settings (as saved in the file)
scene.frame_start = 1; scene.frame_end = 250; scene.frame_set(1)
scene.render.engine = 'BLENDER_EEVEE_NEXT'
scene.cycles.sampling_pattern = 'TABULATED_SOBOL'
scene.view_settings.view_transform = 'Filmic'
bpy.context.view_layer.update()

# ---- added for rendering (the .blend has no active camera and no usable light): camera, sun
cam_auto = bpy.data.cameras.new('AutoCamera')
cam_auto.lens = 50.0
cam_auto.sensor_width = 36.0
cam_auto.clip_end = 1000.0
ob_auto_camera = bpy.data.objects.new('AutoCamera', cam_auto)
scene.collection.objects.link(ob_auto_camera)
ob_auto_camera.location = (7.36262, -7.77349, 6.68951)
ob_auto_camera.rotation_euler = (1.09748, -7.21219e-08, 0.694738)
scene.camera = ob_auto_camera
light_auto_sun = bpy.data.lights.new('AutoSun', 'SUN')
light_auto_sun.energy = 3.0
light_auto_sun.angle = 0.0523599
ob_auto_sun = bpy.data.objects.new('AutoSun', light_auto_sun)
scene.collection.objects.link(ob_auto_sun)
ob_auto_sun.rotation_euler = (0.872665, 0.174533, 0.523599)
bpy.context.view_layer.update()
